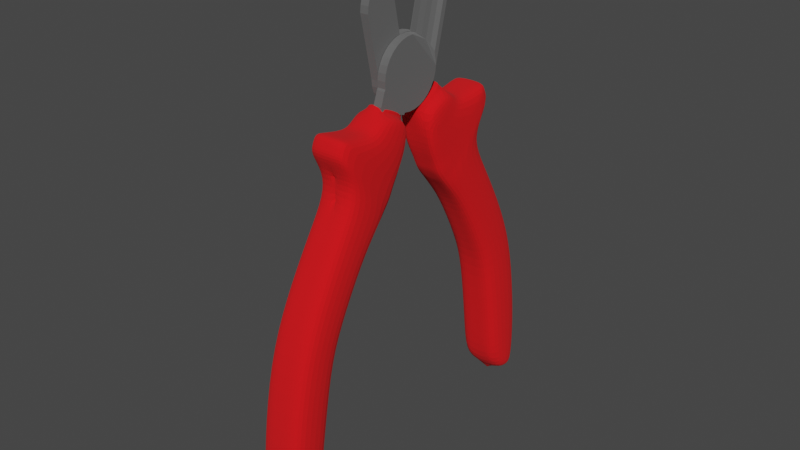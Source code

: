 # Source: Pliers.blend  (saved by Blender 2.91.10; exported with 4.5.12 LTS)
import bpy
from mathutils import Matrix  # noqa: F401  (used for matrix-valued properties, if any)

bpy.ops.wm.read_factory_settings(use_empty=True)
scene = bpy.context.scene
scene.name = 'Scene'

# ---- collections
col_left_body = bpy.data.collections.new('Left Body'); scene.collection.children.link(col_left_body)
col_rightbody = bpy.data.collections.new('RightBody'); scene.collection.children.link(col_rightbody)

# ---- materials (node trees are filled in below, after node groups)
mat_material_004 = bpy.data.materials.new('Material.004')
mat_material_004.use_transparent_shadow = False
mat_klinge = bpy.data.materials.new('Klinge')
mat_klinge.use_transparent_shadow = False
mat_material_002 = bpy.data.materials.new('Material.002')
mat_material_002.use_transparent_shadow = False

# ---- material node trees
mat_material_004.use_nodes = True; mat_material_004.node_tree.nodes.clear()
_N = mat_material_004.node_tree.nodes; _L = mat_material_004.node_tree.links
n0 = _N.new('ShaderNodeBsdfPrincipled'); n0.name = 'Principled BSDF'; n0.location = (10, 300)
n0.distribution = 'GGX'
n0.subsurface_method = 'BURLEY'
n0.inputs[0].default_value = (0.8, 0.0, 0.003189, 1.0)
n0.inputs[2].default_value = 0.9752
n0.inputs[3].default_value = 1.45
n0.inputs[27].default_value = (0.0, 0.0, 0.0, 1.0)
n0.inputs[28].default_value = 1.0
n1 = _N.new('ShaderNodeOutputMaterial'); n1.name = 'Material Output'; n1.location = (300, 300)
_L.new(n0.outputs[0], n1.inputs[0])
n1.is_active_output = True
mat_klinge.use_nodes = True; mat_klinge.node_tree.nodes.clear()
_N = mat_klinge.node_tree.nodes; _L = mat_klinge.node_tree.links
n0 = _N.new('ShaderNodeBsdfPrincipled'); n0.name = 'Principled BSDF'; n0.location = (10, 300)
n0.distribution = 'GGX'
n0.subsurface_method = 'BURLEY'
n0.inputs[0].default_value = (0.3185, 0.3185, 0.3185, 1.0)
n0.inputs[1].default_value = 1.0
n0.inputs[2].default_value = 0.8738
n0.inputs[3].default_value = 1.45
n0.inputs[27].default_value = (0.0, 0.0, 0.0, 1.0)
n0.inputs[28].default_value = 1.0
n1 = _N.new('ShaderNodeOutputMaterial'); n1.name = 'Material Output'; n1.location = (300, 300)
_L.new(n0.outputs[0], n1.inputs[0])
n1.is_active_output = True
mat_material_002.use_nodes = True; mat_material_002.node_tree.nodes.clear()
_N = mat_material_002.node_tree.nodes; _L = mat_material_002.node_tree.links
n0 = _N.new('ShaderNodeBsdfPrincipled'); n0.name = 'Principled BSDF'; n0.location = (10, 300)
n0.distribution = 'GGX'
n0.subsurface_method = 'BURLEY'
n0.inputs[0].default_value = (0.8, 0.0, 0.003189, 1.0)
n0.inputs[2].default_value = 0.9752
n0.inputs[3].default_value = 1.45
n0.inputs[27].default_value = (0.0, 0.0, 0.0, 1.0)
n0.inputs[28].default_value = 1.0
n1 = _N.new('ShaderNodeOutputMaterial'); n1.name = 'Material Output'; n1.location = (300, 300)
_L.new(n0.outputs[0], n1.inputs[0])
n1.is_active_output = True

# ---- world
world_world = bpy.data.worlds.new('World'); scene.world = world_world
world_world.use_nodes = True; world_world.node_tree.nodes.clear()
_N = world_world.node_tree.nodes; _L = world_world.node_tree.links
n0 = _N.new('ShaderNodeOutputWorld'); n0.name = 'World Output'; n0.location = (300, 300)
n1 = _N.new('ShaderNodeBackground'); n1.name = 'Background'; n1.location = (10, 300)
n1.inputs[0].default_value = (0.05088, 0.05088, 0.05088, 1.0)
_L.new(n1.outputs[0], n0.inputs[0])
n0.is_active_output = True
world_world.color = (0.05088, 0.05088, 0.05088)
world_world.use_sun_shadow = False
world_world.sun_shadow_jitter_overblur = 0.0

# ---- meshes
me_plane_010 = bpy.data.meshes.new('Plane.010')
me_plane_010.from_pydata([(-0.1706, -0.01538, 0.001829), (-0.1324, 0.04157, 0.002335), (0.000431, 0.01219, -0.0009594), (-0.2026, -0.03885, 0.001829), (-0.005064, -0.134, 0.001829), (-0.2968, -0.04132, 0.001829), (-0.02568, -0.2204, 0.001829), (-0.3315, -0.04393, 0.001829), (-0.03046, -0.2511, 0.001829), (-0.3414, -0.1088, 0.001829), (-0.05267, -0.304, 0.001829), (-0.2708, -0.1757, 0.001829), (-0.06433, -0.3249, 0.001829), (-0.2483, -0.2553, 0.001829), (-0.08707, -0.3678, 0.001829), (-0.2938, -0.3832, 0.001829), (-0.1382, -0.4748, 0.001829), (-0.3585, -0.6027, 0.001829), (-0.197, -0.6961, 0.001829), (-0.389, -0.8183, 0.001829), (-0.2163, -0.8296, 0.001829), (-0.3647, -1.117, 0.001829), (-0.192, -1.128, 0.001829), (-0.3278, -1.286, 0.001829), (-0.1798, -1.283, 0.001829), (-0.2905, -1.368, 0.001829), (-0.2322, -1.368, 0.001829), (-0.2322, -1.368, 0.001829), (-0.1534, -0.03293, 0.07845), (-0.002359, -0.07053, 0.07366), (-0.116, 0.01872, 0.07689), (-0.002183, 0.007866, 0.07317), (-0.1853, -0.05639, 0.07966), (-0.002515, -0.1335, 0.07406), (-0.2795, -0.05887, 0.08281), (-0.03092, -0.2076, 0.07547), (-0.3133, -0.05144, 0.08389), (-0.03715, -0.239, 0.07588), (-0.3176, -0.1106, 0.08441), (-0.05788, -0.2876, 0.07687), (-0.2524, -0.1754, 0.08264), (-0.07174, -0.3128, 0.07749), (-0.2307, -0.255, 0.08241), (-0.09303, -0.3542, 0.07846), (-0.2696, -0.383, 0.08451), (-0.1462, -0.449, 0.08082), (-0.3344, -0.6032, 0.08804), (-0.2173, -0.6781, 0.08462), (-0.3655, -0.8166, 0.09042), (-0.2346, -0.8224, 0.08609), (-0.3412, -1.111, 0.09145), (-0.2116, -1.113, 0.08715), (-0.3058, -1.284, 0.09135), (-0.1945, -1.28, 0.08762), (-0.2783, -1.346, 0.09082), (-0.2286, -1.344, 0.08823), (-0.04156, -0.2775, 0.001829), (-0.3365, -0.07637, 0.001829), (-0.04397, -0.2691, 0.07629), (-0.3183, -0.08388, 0.08426), (-0.3302, -0.04369, 0.04605), (-0.3265, -1.286, 0.05369), (-0.3634, -1.117, 0.05387), (-0.1694, -0.01514, 0.04052), (-0.132, 0.03651, 0.03895), (-0.02918, -0.2509, 0.03733), (-0.1908, -1.128, 0.04819), (-0.1785, -1.283, 0.04876), (-0.2925, -0.383, 0.04692), (-0.2471, -0.255, 0.04461), (-0.2892, -1.368, 0.05297), (-0.003457, 0.007626, 0.03486), (-0.0858, -0.3675, 0.03994), (-0.137, -0.4746, 0.04232), (-0.3572, -0.6025, 0.05044), (-0.2013, -0.03861, 0.04173), (-0.1957, -0.6959, 0.04565), (-0.0514, -0.3037, 0.0384), (-0.003789, -0.1337, 0.03575), (-0.3402, -0.1086, 0.04679), (-0.3877, -0.8181, 0.05281), (-0.2955, -0.04108, 0.04488), (-0.2151, -0.8293, 0.04713), (-0.06305, -0.3246, 0.03892), (-0.0244, -0.2202, 0.03698), (-0.2695, -0.1755, 0.04486), (-0.3352, -0.07613, 0.04642), (-0.04029, -0.2773, 0.03787), (-0.2708, -0.1757, 0.001829), (-0.2483, -0.2553, 0.001829), (-0.1291, 0.04809, 0.002209), (0.002068, 0.01921, 0.000193), (-0.1305, 0.04279, 0.03998), (-0.003457, 0.007626, 0.03486), (-0.1266, 0.05315, 0.002098), (0.003181, 0.02398, 0.000976), (-0.1292, 0.0483, 0.04089), (-0.0007073, 0.01942, 0.03679)], [(26, 27)], [(28, 29, 31, 30), (29, 28, 32, 33), (33, 32, 34, 35), (35, 34, 36, 37), (58, 59, 38, 39), (39, 38, 40, 41), (41, 40, 42, 43), (43, 42, 44, 45), (45, 44, 46, 47), (47, 46, 48, 49), (49, 48, 50, 51), (51, 50, 52, 53), (53, 52, 54, 55), (62, 61, 52, 50), (64, 63, 28, 30), (67, 66, 51, 53), (69, 68, 44, 42), (25, 26, 55, 54, 70), (73, 72, 43, 45), (61, 70, 54, 52), (71, 64, 30, 31), (26, 24, 67, 53, 55), (68, 74, 46, 44), (63, 75, 32, 28), (76, 73, 45, 47), (87, 65, 37, 58), (86, 79, 38, 59), (74, 80, 48, 46), (75, 81, 34, 32), (82, 76, 47, 49), (83, 77, 39, 41), (84, 78, 33, 35), (79, 85, 40, 38), (80, 62, 50, 48), (81, 60, 36, 34), (66, 82, 49, 51), (85, 69, 42, 40), (65, 84, 35, 37), (72, 83, 41, 43), (60, 86, 59, 36), (77, 87, 58, 39), (37, 36, 59, 58), (10, 56, 87, 77), (7, 57, 86, 60), (14, 12, 83, 72), (8, 6, 84, 65), (11, 13, 69, 85), (22, 20, 82, 66), (5, 7, 60, 81), (19, 21, 62, 80), (9, 11, 85, 79), (6, 4, 78, 84), (12, 10, 77, 83), (20, 18, 76, 82), (3, 5, 81, 75), (17, 19, 80, 74), (57, 9, 79, 86), (56, 8, 65, 87), (18, 16, 73, 76), (0, 3, 75, 63), (15, 17, 74, 68), (1, 64, 92, 90), (23, 25, 70, 61), (16, 14, 72, 73), (13, 15, 68, 69), (24, 22, 66, 67), (1, 0, 63, 64), (21, 23, 61, 62), (13, 11, 88, 89), (29, 33, 78, 71, 31), (78, 4, 2, 71), (90, 92, 96, 94), (64, 71, 93, 92), (2, 1, 90, 91), (71, 2, 91, 93), (93, 91, 95, 97), (91, 90, 94, 95), (95, 94, 96, 92, 93, 97)])
_uv = me_plane_010.uv_layers.new(name='UVMap')
_uv.uv.foreach_set('vector', [0.0, 0.0, 1.0, 0.0, 1.0, 1.0, 0.0, 1.0, 1.0, 0.0, 0.0, 0.0, 0.0, 0.0, 1.0, 0.0, 1.0, 0.0, 0.0, 0.0, 0.0, 0.0, 1.0, 0.0, 1.0, 0.0, 0.0, 0.0, 0.0, 0.0, 1.0, 0.0, 1.0, 0.0, 0.0, 0.0, 0.0, 0.0, 1.0, 0.0, 1.0, 0.0, 0.0, 0.0, 0.0, 0.0, 1.0, 0.0, 1.0, 0.0, 0.0, 0.0, 0.0, 0.0, 1.0, 0.0, 1.0, 0.0, 0.0, 0.0, 0.0, 0.0, 1.0, 0.0, 1.0, 0.0, 0.0, 0.0, 0.0, 0.0, 1.0, 0.0, 1.0, 0.0, 0.0, 0.0, 0.0, 0.0, 1.0, 0.0, 1.0, 0.0, 0.0, 0.0, 0.0, 0.0, 1.0, 0.0, 1.0, 0.0, 0.0, 0.0, 0.0, 0.0, 1.0, 0.0, 1.0, 0.0, 0.0, 0.0, 0.0, 0.0, 1.0, 0.0, 0.0, 0.0, 0.0, 0.0, 0.0, 0.0, 0.0, 0.0, 0.0, 1.0, 0.0, 0.0, 0.0, 0.0, 0.0, 1.0, 1.0, 0.0, 1.0, 0.0, 1.0, 0.0, 1.0, 0.0, 0.0, 0.0, 0.0, 0.0, 0.0, 0.0, 0.0, 0.0, 0.0, 0.0, 1.0, 0.0, 1.0, 0.0, 0.0, 0.0, 0.0, 0.0, 1.0, 0.0, 1.0, 0.0, 1.0, 0.0, 1.0, 0.0, 0.0, 0.0, 0.0, 0.0, 0.0, 0.0, 0.0, 0.0, 1.0, 1.0, 0.0, 1.0, 0.0, 1.0, 1.0, 1.0, 1.0, 0.0, 1.0, 0.0, 1.0, 0.0, 1.0, 0.0, 1.0, 0.0, 0.0, 0.0, 0.0, 0.0, 0.0, 0.0, 0.0, 0.0, 0.0, 0.0, 0.0, 0.0, 0.0, 0.0, 0.0, 0.0, 1.0, 0.0, 1.0, 0.0, 1.0, 0.0, 1.0, 0.0, 1.0, 0.0, 1.0, 0.0, 1.0, 0.0, 1.0, 0.0, 0.0, 0.0, 0.0, 0.0, 0.0, 0.0, 0.0, 0.0, 0.0, 0.0, 0.0, 0.0, 0.0, 0.0, 0.0, 0.0, 0.0, 0.0, 0.0, 0.0, 0.0, 0.0, 0.0, 0.0, 1.0, 0.0, 1.0, 0.0, 1.0, 0.0, 1.0, 0.0, 1.0, 0.0, 1.0, 0.0, 1.0, 0.0, 1.0, 0.0, 1.0, 0.0, 1.0, 0.0, 1.0, 0.0, 1.0, 0.0, 0.0, 0.0, 0.0, 0.0, 0.0, 0.0, 0.0, 0.0, 0.0, 0.0, 0.0, 0.0, 0.0, 0.0, 0.0, 0.0, 0.0, 0.0, 0.0, 0.0, 0.0, 0.0, 0.0, 0.0, 1.0, 0.0, 1.0, 0.0, 1.0, 0.0, 1.0, 0.0, 0.0, 0.0, 0.0, 0.0, 0.0, 0.0, 0.0, 0.0, 1.0, 0.0, 1.0, 0.0, 1.0, 0.0, 1.0, 0.0, 1.0, 0.0, 1.0, 0.0, 1.0, 0.0, 1.0, 0.0, 0.0, 0.0, 0.0, 0.0, 0.0, 0.0, 0.0, 0.0, 1.0, 0.0, 1.0, 0.0, 1.0, 0.0, 1.0, 0.0, 1.0, 0.0, 0.0, 0.0, 0.0, 0.0, 1.0, 0.0, 1.0, 0.0, 1.0, 0.0, 1.0, 0.0, 1.0, 0.0, 0.0, 0.0, 0.0, 0.0, 0.0, 0.0, 0.0, 0.0, 1.0, 0.0, 1.0, 0.0, 1.0, 0.0, 1.0, 0.0, 1.0, 0.0, 1.0, 0.0, 1.0, 0.0, 1.0, 0.0, 0.0, 0.0, 0.0, 0.0, 0.0, 0.0, 0.0, 0.0, 1.0, 0.0, 1.0, 0.0, 1.0, 0.0, 1.0, 0.0, 0.0, 0.0, 0.0, 0.0, 0.0, 0.0, 0.0, 0.0, 0.0, 0.0, 0.0, 0.0, 0.0, 0.0, 0.0, 0.0, 0.0, 0.0, 0.0, 0.0, 0.0, 0.0, 0.0, 0.0, 1.0, 0.0, 1.0, 0.0, 1.0, 0.0, 1.0, 0.0, 1.0, 0.0, 1.0, 0.0, 1.0, 0.0, 1.0, 0.0, 1.0, 0.0, 1.0, 0.0, 1.0, 0.0, 1.0, 0.0, 0.0, 0.0, 0.0, 0.0, 0.0, 0.0, 0.0, 0.0, 0.0, 0.0, 0.0, 0.0, 0.0, 0.0, 0.0, 0.0, 0.0, 0.0, 0.0, 0.0, 0.0, 0.0, 0.0, 0.0, 1.0, 0.0, 1.0, 0.0, 1.0, 0.0, 1.0, 0.0, 1.0, 0.0, 1.0, 0.0, 1.0, 0.0, 1.0, 0.0, 0.0, 0.0, 0.0, 0.0, 0.0, 0.0, 0.0, 0.0, 0.0, 0.0, 0.0, 0.0, 0.0, 0.0, 0.0, 0.0, 0.0, 1.0, 0.0, 1.0, 0.0, 1.0, 0.0, 1.0, 0.0, 0.0, 0.0, 0.0, 0.0, 0.0, 0.0, 0.0, 1.0, 0.0, 1.0, 0.0, 1.0, 0.0, 1.0, 0.0, 0.0, 0.0, 0.0, 0.0, 0.0, 0.0, 0.0, 0.0, 1.0, 0.0, 1.0, 0.0, 1.0, 0.0, 1.0, 0.0, 0.0, 1.0, 0.0, 0.0, 0.0, 0.0, 0.0, 1.0, 0.0, 0.0, 0.0, 0.0, 0.0, 0.0, 0.0, 0.0, 0.0, 0.0, 0.0, 0.0, 0.0, 0.0, 0.0, 0.0, 1.0, 0.0, 1.0, 0.0, 1.0, 0.0, 1.0, 1.0, 1.0, 1.0, 1.0, 0.0, 1.0, 0.0, 1.0, 1.0, 1.0, 1.0, 0.0, 1.0, 0.0, 1.0, 0.0, 1.0, 0.0, 1.0, 0.0, 1.0, 1.0, 1.0, 1.0, 1.0, 0.0, 1.0, 0.0, 0.0, 0.0, 0.0, 0.0, 0.0, 0.0, 0.0, 1.0, 1.0, 1.0, 1.0, 1.0, 1.0, 1.0, 1.0, 1.0, 1.0, 1.0, 1.0, 1.0, 1.0, 1.0, 1.0, 0.0, 0.0, 0.0, 0.0, 0.0, 0.0, 0.0, 0.0, 1.0, 1.0, 0.0, 1.0, 0.0, 1.0, 0.0, 1.0, 1.0, 1.0, 1.0, 1.0])
me_plane_010.materials.append(mat_material_004)
me_plane_010.use_remesh_fix_poles = True
me_plane_010.use_remesh_preserve_attributes = False
me_plane_010.use_mirror_vertex_groups = False
me_plane_010.update()
me_cylinder_001 = bpy.data.meshes.new('Cylinder.001')
me_cylinder_001.from_pydata([(0.05753, 1.039, -0.9014), (0.05753, 1.039, -0.02769), (0.2526, 1.019, -0.9014), (0.2526, 1.019, -0.02769), (0.4402, 0.9624, -0.9014), (0.4402, 0.9624, -0.02769), (0.6131, 0.87, -0.9014), (0.6131, 0.87, -0.02769), (0.7646, 0.7457, -0.9014), (0.7646, 0.7457, -0.02769), (0.889, 0.5941, -0.9014), (0.889, 0.5941, -0.02769), (0.9814, 0.4213, -0.9014), (0.9814, 0.4213, -0.02769), (1.038, 0.2337, -0.9014), (1.038, 0.2337, -0.02769), (1.058, 0.03857, -0.07624), (1.058, 0.03857, -0.02769), (1.038, -0.1565, -0.1729), (1.038, -0.1565, -0.02769), (0.9814, -0.3441, -0.3358), (0.9814, -0.3441, -0.02769), (0.889, -0.517, -0.4446), (0.889, -0.517, -0.02769), (0.7646, -0.6685, -0.6301), (0.7646, -0.6685, -0.02769), (0.6131, -0.7929, -0.9014), (0.6131, -0.7929, -0.02769), (0.4402, -0.8853, -0.9014), (0.4402, -0.8853, -0.02769), (0.2526, -0.9422, -0.9014), (0.2526, -0.9422, -0.02769), (0.05753, -0.9614, -0.9014), (0.05753, -0.9614, -0.02769), (-0.1376, -0.9422, -0.9014), (-0.1376, -0.9422, -0.02769), (-0.3252, -0.8853, -0.9014), (-0.3252, -0.8853, -0.02769), (-0.498, -0.7929, -0.9014), (-0.498, -0.7929, -0.02769), (-0.6496, -0.6685, -0.9014), (-0.6496, -0.6685, -0.02769), (-0.7739, -0.517, -0.9014), (-0.7739, -0.517, -0.02769), (-0.8663, -0.3441, -0.9014), (-0.8663, -0.3441, -0.02769), (-0.9233, -0.1565, -0.9014), (-0.9233, -0.1565, -0.02769), (-0.9425, 0.03857, -0.9014), (-0.9425, 0.03857, -0.02769), (-0.9233, 0.2337, -0.9014), (-0.9233, 0.2337, -0.02769), (-0.8663, 0.4213, -0.9014), (-0.8663, 0.4213, -0.02769), (-0.7739, 0.5941, -0.9014), (-0.7739, 0.5941, -0.02769), (-0.6496, 0.7457, -0.9014), (-0.6496, 0.7457, -0.02769), (-0.498, 0.87, -0.9014), (-0.498, 0.87, -0.02769), (-0.3251, 0.9625, -0.9014), (-0.3251, 0.9625, -0.02769), (-0.1376, 1.019, -0.9014), (-0.1376, 1.019, -0.02769), (-0.7739, 0.5941, -0.02769), (-0.7739, 0.5941, -0.9014), (-0.6496, 0.7457, -0.9014), (-0.6496, 0.7457, -0.02769), (-0.498, 0.87, -0.9014), (-0.498, 0.87, -0.02769), (-0.3251, 0.9625, -0.9014), (-0.3251, 0.9625, -0.02769), (-0.7739, 0.5941, -0.02769), (-0.7739, 0.5941, -0.9014), (-0.6496, 0.7457, -0.9014), (-0.6496, 0.7457, -0.02769), (-0.498, 0.87, -0.9014), (-0.498, 0.87, -0.02769), (-0.3251, 0.9625, -0.9014), (-0.3251, 0.9625, -0.02769), (-1.003, 0.06142, -0.02769), (-1.003, 0.06142, -0.9014), (-0.9834, 0.2565, -0.9014), (-0.9834, 0.2565, -0.02769), (-0.9265, 0.4441, -0.9014), (-0.9265, 0.4441, -0.02769), (-0.834, 0.617, -0.9014), (-0.834, 0.617, -0.02769), (-0.834, 0.617, -0.02769), (-0.834, 0.617, -0.9014), (-0.7097, 0.7685, -0.9014), (-0.7097, 0.7685, -0.02769), (-0.5581, 0.8929, -0.9014), (-0.5581, 0.8929, -0.02769), (-0.3853, 0.9853, -0.9014), (-0.3853, 0.9853, -0.02769), (-1.102, 0.8025, -0.02769), (-1.102, 0.8025, -0.9014), (-0.9502, 0.9269, -0.9014), (-0.9502, 0.9269, -0.02769), (-0.7773, 1.019, -0.9014), (-0.7773, 1.019, -0.02769), (-1.365, 0.2932, -0.02769), (-1.365, 0.2932, -0.9014), (-1.308, 0.4808, -0.9014), (-1.308, 0.4808, -0.02769), (-1.215, 0.6537, -0.9014), (-1.215, 0.6537, -0.02769), (-1.215, 0.6537, -0.02769), (-1.215, 0.6537, -0.9014), (-1.091, 0.8052, -0.9014), (-1.091, 0.8052, -0.02769), (0.2526, 1.019, -0.02769), (0.05753, 1.039, -0.02769), (0.4402, 0.9624, -0.02769), (0.6131, 0.87, -0.02769), (0.7646, 0.7457, -0.02769), (0.889, 0.5941, -0.02769), (0.9814, 0.4213, -0.02769), (1.038, 0.2337, -0.02769), (1.058, 0.03857, -0.02769), (1.038, -0.1565, -0.02769), (0.9814, -0.3441, -0.02769), (0.889, -0.517, -0.02769), (0.7646, -0.6685, -0.02769), (0.6131, -0.7929, -0.02769), (0.4402, -0.8853, -0.02769), (0.2526, -0.9422, -0.02769), (0.05753, -0.9614, -0.02769), (-0.1376, -0.9422, -0.02769), (-0.3252, -0.8853, -0.02769), (-0.498, -0.7929, -0.02769), (-0.6496, -0.6685, -0.02769), (-0.7739, -0.517, -0.02769), (-0.8663, -0.3441, -0.02769), (-0.9233, -0.1565, -0.02769), (-0.9425, 0.03857, -0.02769), (-0.9233, 0.2337, -0.02769), (-0.8663, 0.4213, -0.02769), (-0.7739, 0.5941, -0.02769), (-0.6496, 0.7457, -0.02769), (-0.498, 0.87, -0.02769), (-0.3251, 0.9625, -0.02769), (-0.1376, 1.019, -0.02769), (2.844, 0.03331, -0.02769), (2.844, 0.03331, -0.07624), (2.825, -0.1618, -0.1729), (2.825, -0.1618, -0.02769), (2.768, -0.3494, -0.3358), (2.768, -0.3494, -0.02769), (2.675, -0.5223, -0.4446), (2.675, -0.5223, -0.02769), (2.551, -0.6738, -0.6301), (2.551, -0.6738, -0.02769), (2.399, -0.7982, -0.9014), (2.399, -0.7982, -0.02769), (2.226, -0.8906, -0.9014), (2.226, -0.8906, -0.02769), (2.039, -0.9475, -0.9014), (2.039, -0.9475, -0.02769), (1.658, -0.6712, -0.02769), (1.506, -0.7955, -0.02769), (1.146, -0.9448, -0.02769), (1.146, -0.9448, -0.9014), (1.506, -0.7955, -0.9014), (1.658, -0.6712, -0.6301), (1.875, -0.3467, -0.3358), (1.782, -0.5196, -0.4446), (1.951, 0.03594, -0.02769), (1.951, 0.03594, -0.07624), (1.782, -0.5196, -0.02769), (1.875, -0.3467, -0.02769), (1.931, -0.1591, -0.1729), (1.333, -0.8879, -0.9014), (1.931, -0.1591, -0.02769), (1.333, -0.8879, -0.02769), (1.211, -0.6699, -0.02769), (0.6992, -0.9435, -0.02769), (1.06, -0.7942, -0.9014), (1.336, -0.5183, -0.4446), (1.504, 0.03726, -0.07624), (1.428, -0.3454, -0.02769), (1.485, -0.1578, -0.1729), (0.8868, -0.8866, -0.9014), (1.06, -0.7942, -0.02769), (0.6992, -0.9435, -0.9014), (1.211, -0.6699, -0.6301), (1.428, -0.3454, -0.3358), (1.504, 0.03726, -0.02769), (1.336, -0.5183, -0.02769), (1.485, -0.1578, -0.02769), (0.8868, -0.8866, -0.02769), (1.953, -0.7968, -0.02769), (1.592, -0.9462, -0.9014), (2.104, -0.6725, -0.6301), (2.321, -0.3481, -0.3358), (2.397, 0.03463, -0.02769), (2.229, -0.5209, -0.02769), (2.378, -0.1605, -0.02769), (1.78, -0.8893, -0.02769), (2.104, -0.6725, -0.02769), (1.592, -0.9462, -0.02769), (1.953, -0.7968, -0.9014), (2.229, -0.5209, -0.4446), (2.397, 0.03463, -0.07624), (2.321, -0.3481, -0.02769), (2.378, -0.1605, -0.1729), (1.78, -0.8893, -0.9014), (0.9879, -0.6692, -0.02769), (0.4759, -0.9429, -0.02769), (0.8364, -0.7936, -0.9014), (1.112, -0.5177, -0.4446), (1.281, 0.03791, -0.07624), (1.205, -0.3448, -0.02769), (1.262, -0.1572, -0.1729), (0.6635, -0.886, -0.9014), (0.8364, -0.7936, -0.02769), (0.4759, -0.9429, -0.9014), (0.9879, -0.6692, -0.6301), (1.205, -0.3448, -0.3358), (1.281, 0.03791, -0.02769), (1.112, -0.5177, -0.02769), (1.262, -0.1572, -0.02769), (0.6635, -0.886, -0.02769)], [], [(0, 1, 3, 2), (2, 3, 5, 4), (4, 5, 7, 6), (6, 7, 9, 8), (8, 9, 11, 10), (10, 11, 13, 12), (12, 13, 15, 14), (14, 15, 17, 16), (206, 204, 145, 146), (205, 197, 151, 149), (204, 196, 144, 145), (203, 195, 148, 150), (200, 192, 155, 153), (201, 193, 158, 159), (202, 194, 152, 154), (30, 31, 33, 32), (32, 33, 35, 34), (34, 35, 37, 36), (36, 37, 39, 38), (38, 39, 41, 40), (40, 41, 43, 42), (42, 43, 45, 44), (44, 45, 47, 46), (46, 47, 49, 48), (74, 73, 89, 90), (52, 50, 82, 84), (77, 79, 95, 93), (58, 56, 66, 68), (59, 61, 71, 69), (56, 54, 65, 66), (57, 55, 139, 140), (60, 61, 63, 62), (62, 63, 1, 0), (0, 2, 4, 6, 8, 10, 12, 14, 16, 18, 20, 22, 24, 26, 28, 30, 32, 34, 36, 38, 40, 42, 44, 46, 48, 50, 52, 54, 56, 58, 60, 62), (64, 67, 75, 72), (68, 66, 74, 76), (69, 71, 79, 77), (55, 57, 67, 64), (54, 55, 64, 65), (61, 60, 70, 71), (60, 58, 68, 70), (57, 59, 69, 67), (73, 72, 88, 89), (78, 76, 92, 94), (49, 51, 83, 80), (65, 64, 72, 73), (71, 70, 78, 79), (70, 68, 76, 78), (67, 69, 77, 75), (66, 65, 73, 74), (81, 80, 83, 82), (90, 89, 109, 110), (84, 82, 103, 104), (86, 84, 104, 106), (92, 90, 97, 98), (93, 95, 101, 99), (79, 78, 94, 95), (51, 53, 85, 83), (72, 75, 91, 88), (54, 52, 84, 86), (76, 74, 90, 92), (48, 49, 80, 81), (53, 55, 87, 85), (75, 77, 93, 91), (50, 48, 81, 82), (55, 54, 86, 87), (97, 96, 99, 98), (98, 99, 101, 100), (95, 94, 100, 101), (94, 92, 98, 100), (91, 93, 99, 96), (90, 91, 96, 97), (103, 102, 105, 104), (104, 105, 107, 106), (109, 108, 111, 110), (85, 87, 107, 105), (83, 85, 105, 102), (88, 91, 111, 108), (87, 86, 106, 107), (91, 90, 110, 111), (82, 83, 102, 103), (89, 88, 108, 109), (112, 113, 143, 142, 141, 140, 139, 138, 137, 136, 135, 134, 133, 132, 131, 130, 129, 128, 127, 126, 125, 124, 123, 122, 121, 120, 119, 118, 117, 116, 115, 114), (13, 11, 117, 118), (31, 29, 126, 127), (49, 47, 135, 136), (5, 3, 112, 114), (23, 21, 122, 123), (41, 39, 131, 132), (59, 57, 140, 141), (15, 13, 118, 119), (33, 31, 127, 128), (51, 49, 136, 137), (7, 5, 114, 115), (25, 23, 123, 124), (43, 41, 132, 133), (61, 59, 141, 142), (17, 15, 119, 120), (35, 33, 128, 129), (53, 51, 137, 138), (9, 7, 115, 116), (27, 25, 124, 125), (45, 43, 133, 134), (63, 61, 142, 143), (19, 17, 120, 121), (37, 35, 129, 130), (55, 53, 138, 139), (11, 9, 116, 117), (29, 27, 125, 126), (47, 45, 134, 135), (3, 1, 113, 112), (1, 63, 143, 113), (21, 19, 121, 122), (39, 37, 130, 131), (145, 144, 147, 146), (146, 147, 149, 148), (148, 149, 151, 150), (150, 151, 153, 152), (152, 153, 155, 154), (154, 155, 157, 156), (156, 157, 159, 158), (207, 202, 154, 156), (196, 198, 147, 144), (192, 199, 157, 155), (194, 203, 150, 152), (197, 200, 153, 151), (195, 206, 146, 148), (193, 207, 156, 158), (198, 205, 149, 147), (199, 201, 159, 157), (191, 177, 162, 175), (190, 181, 171, 174), (185, 183, 173, 163), (187, 182, 172, 166), (189, 176, 160, 170), (186, 179, 167, 165), (184, 191, 175, 161), (188, 190, 174, 168), (183, 178, 164, 173), (178, 186, 165, 164), (177, 185, 163, 162), (176, 184, 161, 160), (179, 187, 166, 167), (180, 188, 168, 169), (181, 189, 170, 171), (182, 180, 169, 172), (214, 212, 180, 182), (213, 221, 189, 181), (212, 220, 188, 180), (211, 219, 187, 179), (208, 216, 184, 176), (209, 217, 185, 177), (210, 218, 186, 178), (215, 210, 178, 183), (220, 222, 190, 188), (216, 223, 191, 184), (218, 211, 179, 186), (221, 208, 176, 189), (219, 214, 182, 187), (217, 215, 183, 185), (222, 213, 181, 190), (223, 209, 177, 191), (175, 162, 201, 199), (174, 171, 205, 198), (163, 173, 207, 193), (166, 172, 206, 195), (170, 160, 200, 197), (165, 167, 203, 194), (161, 175, 199, 192), (168, 174, 198, 196), (173, 164, 202, 207), (164, 165, 194, 202), (162, 163, 193, 201), (160, 161, 192, 200), (167, 166, 195, 203), (169, 168, 196, 204), (171, 170, 197, 205), (172, 169, 204, 206), (29, 31, 209, 223), (19, 21, 213, 222), (30, 28, 215, 217), (20, 18, 214, 219), (23, 25, 208, 221), (24, 22, 211, 218), (27, 29, 223, 216), (17, 19, 222, 220), (28, 26, 210, 215), (26, 24, 218, 210), (31, 30, 217, 209), (25, 27, 216, 208), (22, 20, 219, 211), (16, 17, 220, 212), (21, 23, 221, 213), (18, 16, 212, 214)])
_uv = me_cylinder_001.uv_layers.new(name='UVMap')
_uv.uv.foreach_set('vector', [1.0, 0.5, 1.0, 1.0, 0.9688, 1.0, 0.9688, 0.5, 0.9688, 0.5, 0.9688, 1.0, 0.9375, 1.0, 0.9375, 0.5, 0.9375, 0.5, 0.9375, 1.0, 0.9062, 1.0, 0.9062, 0.5, 0.9062, 0.5, 0.9062, 1.0, 0.875, 1.0, 0.875, 0.5, 0.875, 0.5, 0.875, 1.0, 0.8438, 1.0, 0.8438, 0.5, 0.8438, 0.5, 0.8438, 1.0, 0.8125, 1.0, 0.8125, 0.5, 0.8125, 0.5, 0.8125, 1.0, 0.7812, 1.0, 0.7812, 0.5, 0.7812, 0.5, 0.7812, 1.0, 0.75, 1.0, 0.75, 0.5, 0.9854, 0.2032, 0.99, 0.25, 0.99, 0.25, 0.9854, 0.2032, 0.6875, 1.0, 0.6562, 1.0, 0.6562, 1.0, 0.6875, 1.0, 0.75, 0.5, 0.75, 1.0, 0.75, 1.0, 0.75, 0.5, 0.9496, 0.1167, 0.9717, 0.1582, 0.9717, 0.1582, 0.9496, 0.1167, 0.625, 1.0, 0.5938, 1.0, 0.5938, 1.0, 0.625, 1.0, 0.5312, 1.0, 0.5312, 0.5, 0.5312, 0.5, 0.5312, 1.0, 0.8833, 0.05045, 0.9197, 0.08029, 0.9197, 0.08029, 0.8833, 0.05045, 0.5312, 0.5, 0.5312, 1.0, 0.5, 1.0, 0.5, 0.5, 0.5, 0.5, 0.5, 1.0, 0.4688, 1.0, 0.4688, 0.5, 0.4688, 0.5, 0.4688, 1.0, 0.4375, 1.0, 0.4375, 0.5, 0.4375, 0.5, 0.4375, 1.0, 0.4062, 1.0, 0.4062, 0.5, 0.4062, 0.5, 0.4062, 1.0, 0.375, 1.0, 0.375, 0.5, 0.375, 0.5, 0.375, 1.0, 0.3438, 1.0, 0.3438, 0.5, 0.3438, 0.5, 0.3438, 1.0, 0.3125, 1.0, 0.3125, 0.5, 0.3125, 0.5, 0.3125, 1.0, 0.2812, 1.0, 0.2812, 0.5, 0.2812, 0.5, 0.2812, 1.0, 0.25, 1.0, 0.25, 0.5, 0.125, 0.5, 0.1562, 0.5, 0.1562, 0.5, 0.125, 0.5, 0.5283, 0.3418, 0.5146, 0.2968, 0.5146, 0.2968, 0.5283, 0.3418, 0.09375, 1.0, 0.0625, 1.0, 0.0625, 1.0, 0.09375, 1.0, 0.6167, 0.4496, 0.5803, 0.4197, 0.5803, 0.4197, 0.6167, 0.4496, 0.1167, 0.4496, 0.1582, 0.4717, 0.1582, 0.4717, 0.1167, 0.4496, 0.5803, 0.4197, 0.5504, 0.3833, 0.5504, 0.3833, 0.5803, 0.4197, 0.08029, 0.4197, 0.05045, 0.3833, 0.05045, 0.3833, 0.08029, 0.4197, 0.0625, 0.5, 0.0625, 1.0, 0.03125, 1.0, 0.03125, 0.5, 0.03125, 0.5, 0.03125, 1.0, 0.0, 1.0, 0.0, 0.5, 0.75, 0.49, 0.7968, 0.4854, 0.8418, 0.4717, 0.8833, 0.4496, 0.9197, 0.4197, 0.9496, 0.3833, 0.9717, 0.3418, 0.9854, 0.2968, 0.99, 0.25, 0.9854, 0.2032, 0.9717, 0.1582, 0.9496, 0.1167, 0.9197, 0.08029, 0.8833, 0.05045, 0.8418, 0.02827, 0.7968, 0.01461, 0.75, 0.01, 0.7032, 0.01461, 0.6582, 0.02827, 0.6167, 0.05045, 0.5803, 0.08029, 0.5504, 0.1167, 0.5283, 0.1582, 0.5146, 0.2032, 0.51, 0.25, 0.5146, 0.2968, 0.5283, 0.3418, 0.5504, 0.3833, 0.5803, 0.4197, 0.6167, 0.4496, 0.6582, 0.4717, 0.7032, 0.4854, 0.1562, 1.0, 0.125, 1.0, 0.125, 1.0, 0.1562, 1.0, 0.09375, 0.5, 0.125, 0.5, 0.125, 0.5, 0.09375, 0.5, 0.09375, 1.0, 0.0625, 1.0, 0.0625, 1.0, 0.09375, 1.0, 0.05045, 0.3833, 0.08029, 0.4197, 0.08029, 0.4197, 0.05045, 0.3833, 0.1562, 0.5, 0.1562, 1.0, 0.1562, 1.0, 0.1562, 0.5, 0.0625, 1.0, 0.0625, 0.5, 0.0625, 0.5, 0.0625, 1.0, 0.6582, 0.4717, 0.6167, 0.4496, 0.6167, 0.4496, 0.6582, 0.4717, 0.08029, 0.4197, 0.1167, 0.4496, 0.1167, 0.4496, 0.08029, 0.4197, 0.1562, 0.5, 0.1562, 1.0, 0.1562, 1.0, 0.1562, 0.5, 0.0625, 0.5, 0.09375, 0.5, 0.09375, 0.5, 0.0625, 0.5, 0.01, 0.25, 0.01461, 0.2968, 0.01461, 0.2968, 0.01, 0.25, 0.1562, 0.5, 0.1562, 1.0, 0.1562, 1.0, 0.1562, 0.5, 0.0625, 1.0, 0.0625, 0.5, 0.0625, 0.5, 0.0625, 1.0, 0.0625, 0.5, 0.09375, 0.5, 0.09375, 0.5, 0.0625, 0.5, 0.125, 1.0, 0.09375, 1.0, 0.09375, 1.0, 0.125, 1.0, 0.125, 0.5, 0.1562, 0.5, 0.1562, 0.5, 0.125, 0.5, 0.25, 0.5, 0.25, 1.0, 0.2188, 1.0, 0.2188, 0.5, 0.125, 0.5, 0.1562, 0.5, 0.1562, 0.5, 0.125, 0.5, 0.5283, 0.3418, 0.5146, 0.2968, 0.5146, 0.2968, 0.5283, 0.3418, 0.5504, 0.3833, 0.5283, 0.3418, 0.5283, 0.3418, 0.5504, 0.3833, 0.09375, 0.5, 0.125, 0.5, 0.125, 0.5, 0.09375, 0.5, 0.09375, 1.0, 0.0625, 1.0, 0.0625, 1.0, 0.09375, 1.0, 0.0625, 1.0, 0.0625, 0.5, 0.0625, 0.5, 0.0625, 1.0, 0.01461, 0.2968, 0.02827, 0.3418, 0.02827, 0.3418, 0.01461, 0.2968, 0.1562, 1.0, 0.125, 1.0, 0.125, 1.0, 0.1562, 1.0, 0.5504, 0.3833, 0.5283, 0.3418, 0.5283, 0.3418, 0.5504, 0.3833, 0.09375, 0.5, 0.125, 0.5, 0.125, 0.5, 0.09375, 0.5, 0.25, 0.5, 0.25, 1.0, 0.25, 1.0, 0.25, 0.5, 0.02827, 0.3418, 0.05045, 0.3833, 0.05045, 0.3833, 0.02827, 0.3418, 0.125, 1.0, 0.09375, 1.0, 0.09375, 1.0, 0.125, 1.0, 0.5146, 0.2968, 0.51, 0.25, 0.51, 0.25, 0.5146, 0.2968, 0.1562, 1.0, 0.1562, 0.5, 0.1562, 0.5, 0.1562, 1.0, 0.125, 0.5, 0.125, 1.0, 0.09375, 1.0, 0.09375, 0.5, 0.09375, 0.5, 0.09375, 1.0, 0.0625, 1.0, 0.0625, 0.5, 0.0625, 1.0, 0.0625, 0.5, 0.0625, 0.5, 0.0625, 1.0, 0.0625, 0.5, 0.09375, 0.5, 0.09375, 0.5, 0.0625, 0.5, 0.125, 1.0, 0.09375, 1.0, 0.09375, 1.0, 0.125, 1.0, 0.125, 0.5, 0.125, 1.0, 0.125, 1.0, 0.125, 0.5, 0.2188, 0.5, 0.2188, 1.0, 0.1875, 1.0, 0.1875, 0.5, 0.1875, 0.5, 0.1875, 1.0, 0.1562, 1.0, 0.1562, 0.5, 0.1562, 0.5, 0.1562, 1.0, 0.125, 1.0, 0.125, 0.5, 0.02827, 0.3418, 0.05045, 0.3833, 0.05045, 0.3833, 0.02827, 0.3418, 0.01461, 0.2968, 0.02827, 0.3418, 0.02827, 0.3418, 0.01461, 0.2968, 0.1562, 1.0, 0.125, 1.0, 0.125, 1.0, 0.1562, 1.0, 0.1562, 1.0, 0.1562, 0.5, 0.1562, 0.5, 0.1562, 1.0, 0.125, 1.0, 0.125, 0.5, 0.125, 0.5, 0.125, 1.0, 0.2188, 0.5, 0.2188, 1.0, 0.2188, 1.0, 0.2188, 0.5, 0.1562, 0.5, 0.1562, 1.0, 0.1562, 1.0, 0.1562, 0.5, 0.2968, 0.4854, 0.25, 0.49, 0.2032, 0.4854, 0.1582, 0.4717, 0.1167, 0.4496, 0.08029, 0.4197, 0.05045, 0.3833, 0.02827, 0.3418, 0.01461, 0.2968, 0.01, 0.25, 0.01461, 0.2032, 0.02827, 0.1582, 0.05045, 0.1167, 0.08029, 0.08029, 0.1167, 0.05045, 0.1582, 0.02827, 0.2032, 0.01461, 0.25, 0.01, 0.2968, 0.01461, 0.3418, 0.02827, 0.3833, 0.05045, 0.4197, 0.08029, 0.4496, 0.1167, 0.4717, 0.1582, 0.4854, 0.2032, 0.49, 0.25, 0.4854, 0.2968, 0.4717, 0.3418, 0.4496, 0.3833, 0.4197, 0.4197, 0.3833, 0.4496, 0.3418, 0.4717, 0.8125, 1.0, 0.8438, 1.0, 0.8438, 1.0, 0.8125, 1.0, 0.5312, 1.0, 0.5625, 1.0, 0.5625, 1.0, 0.5312, 1.0, 0.25, 1.0, 0.2812, 1.0, 0.2812, 1.0, 0.25, 1.0, 0.9375, 1.0, 0.9688, 1.0, 0.9688, 1.0, 0.9375, 1.0, 0.6562, 1.0, 0.6875, 1.0, 0.6875, 1.0, 0.6562, 1.0, 0.375, 1.0, 0.4062, 1.0, 0.4062, 1.0, 0.375, 1.0, 0.1167, 0.4496, 0.08029, 0.4197, 0.08029, 0.4197, 0.1167, 0.4496, 0.7812, 1.0, 0.8125, 1.0, 0.8125, 1.0, 0.7812, 1.0, 0.5, 1.0, 0.5312, 1.0, 0.5312, 1.0, 0.5, 1.0, 0.01461, 0.2968, 0.01, 0.25, 0.01, 0.25, 0.01461, 0.2968, 0.9062, 1.0, 0.9375, 1.0, 0.9375, 1.0, 0.9062, 1.0, 0.625, 1.0, 0.6562, 1.0, 0.6562, 1.0, 0.625, 1.0, 0.3438, 1.0, 0.375, 1.0, 0.375, 1.0, 0.3438, 1.0, 0.1582, 0.4717, 0.1167, 0.4496, 0.1167, 0.4496, 0.1582, 0.4717, 0.75, 1.0, 0.7812, 1.0, 0.7812, 1.0, 0.75, 1.0, 0.4688, 1.0, 0.5, 1.0, 0.5, 1.0, 0.4688, 1.0, 0.02827, 0.3418, 0.01461, 0.2968, 0.01461, 0.2968, 0.02827, 0.3418, 0.875, 1.0, 0.9062, 1.0, 0.9062, 1.0, 0.875, 1.0, 0.5938, 1.0, 0.625, 1.0, 0.625, 1.0, 0.5938, 1.0, 0.3125, 1.0, 0.3438, 1.0, 0.3438, 1.0, 0.3125, 1.0, 0.03125, 1.0, 0.0625, 1.0, 0.0625, 1.0, 0.03125, 1.0, 0.7188, 1.0, 0.75, 1.0, 0.75, 1.0, 0.7188, 1.0, 0.4375, 1.0, 0.4688, 1.0, 0.4688, 1.0, 0.4375, 1.0, 0.05045, 0.3833, 0.02827, 0.3418, 0.02827, 0.3418, 0.05045, 0.3833, 0.8438, 1.0, 0.875, 1.0, 0.875, 1.0, 0.8438, 1.0, 0.5625, 1.0, 0.5938, 1.0, 0.5938, 1.0, 0.5625, 1.0, 0.2812, 1.0, 0.3125, 1.0, 0.3125, 1.0, 0.2812, 1.0, 0.9688, 1.0, 1.0, 1.0, 1.0, 1.0, 0.9688, 1.0, 0.0, 1.0, 0.03125, 1.0, 0.03125, 1.0, 0.0, 1.0, 0.6875, 1.0, 0.7188, 1.0, 0.7188, 1.0, 0.6875, 1.0, 0.4062, 1.0, 0.4375, 1.0, 0.4375, 1.0, 0.4062, 1.0, 0.75, 0.5, 0.75, 1.0, 0.7188, 1.0, 0.7188, 0.5, 0.7188, 0.5, 0.7188, 1.0, 0.6875, 1.0, 0.6875, 0.5, 0.6875, 0.5, 0.6875, 1.0, 0.6562, 1.0, 0.6562, 0.5, 0.6562, 0.5, 0.6562, 1.0, 0.625, 1.0, 0.625, 0.5, 0.625, 0.5, 0.625, 1.0, 0.5938, 1.0, 0.5938, 0.5, 0.5938, 0.5, 0.5938, 1.0, 0.5625, 1.0, 0.5625, 0.5, 0.5625, 0.5, 0.5625, 1.0, 0.5312, 1.0, 0.5312, 0.5, 0.8418, 0.02827, 0.8833, 0.05045, 0.8833, 0.05045, 0.8418, 0.02827, 0.75, 1.0, 0.7188, 1.0, 0.7188, 1.0, 0.75, 1.0, 0.5938, 1.0, 0.5625, 1.0, 0.5625, 1.0, 0.5938, 1.0, 0.9197, 0.08029, 0.9496, 0.1167, 0.9496, 0.1167, 0.9197, 0.08029, 0.6562, 1.0, 0.625, 1.0, 0.625, 1.0, 0.6562, 1.0, 0.9717, 0.1582, 0.9854, 0.2032, 0.9854, 0.2032, 0.9717, 0.1582, 0.7968, 0.01461, 0.8418, 0.02827, 0.8418, 0.02827, 0.7968, 0.01461, 0.7188, 1.0, 0.6875, 1.0, 0.6875, 1.0, 0.7188, 1.0, 0.5625, 1.0, 0.5312, 1.0, 0.5312, 1.0, 0.5625, 1.0, 0.5625, 1.0, 0.5312, 1.0, 0.5312, 1.0, 0.5625, 1.0, 0.7188, 1.0, 0.6875, 1.0, 0.6875, 1.0, 0.7188, 1.0, 0.7968, 0.01461, 0.8418, 0.02827, 0.8418, 0.02827, 0.7968, 0.01461, 0.9717, 0.1582, 0.9854, 0.2032, 0.9854, 0.2032, 0.9717, 0.1582, 0.6562, 1.0, 0.625, 1.0, 0.625, 1.0, 0.6562, 1.0, 0.9197, 0.08029, 0.9496, 0.1167, 0.9496, 0.1167, 0.9197, 0.08029, 0.5937, 1.0, 0.5625, 1.0, 0.5625, 1.0, 0.5938, 1.0, 0.75, 1.0, 0.7188, 1.0, 0.7188, 1.0, 0.75, 1.0, 0.8418, 0.02827, 0.8833, 0.05045, 0.8833, 0.05045, 0.8418, 0.02827, 0.8833, 0.05045, 0.9197, 0.08029, 0.9197, 0.08029, 0.8833, 0.05045, 0.5312, 1.0, 0.5312, 0.5, 0.5312, 0.5, 0.5312, 1.0, 0.625, 1.0, 0.5937, 1.0, 0.5938, 1.0, 0.625, 1.0, 0.9496, 0.1167, 0.9717, 0.1582, 0.9717, 0.1582, 0.9496, 0.1167, 0.75, 0.5, 0.75, 1.0, 0.75, 1.0, 0.75, 0.5, 0.6875, 1.0, 0.6562, 1.0, 0.6562, 1.0, 0.6875, 1.0, 0.9854, 0.2032, 0.99, 0.25, 0.99, 0.25, 0.9854, 0.2032, 0.9854, 0.2032, 0.99, 0.25, 0.99, 0.25, 0.9854, 0.2032, 0.6875, 1.0, 0.6562, 1.0, 0.6562, 1.0, 0.6875, 1.0, 0.75, 0.5, 0.75, 1.0, 0.75, 1.0, 0.75, 0.5, 0.9496, 0.1167, 0.9717, 0.1582, 0.9717, 0.1582, 0.9496, 0.1167, 0.625, 1.0, 0.5937, 1.0, 0.5937, 1.0, 0.625, 1.0, 0.5312, 1.0, 0.5312, 0.5, 0.5312, 0.5, 0.5312, 1.0, 0.8833, 0.05045, 0.9197, 0.08029, 0.9197, 0.08029, 0.8833, 0.05045, 0.8418, 0.02827, 0.8833, 0.05045, 0.8833, 0.05045, 0.8418, 0.02827, 0.75, 1.0, 0.7188, 1.0, 0.7188, 1.0, 0.75, 1.0, 0.5937, 1.0, 0.5625, 1.0, 0.5625, 1.0, 0.5937, 1.0, 0.9197, 0.08029, 0.9496, 0.1167, 0.9496, 0.1167, 0.9197, 0.08029, 0.6562, 1.0, 0.625, 1.0, 0.625, 1.0, 0.6562, 1.0, 0.9717, 0.1582, 0.9854, 0.2032, 0.9854, 0.2032, 0.9717, 0.1582, 0.7968, 0.01461, 0.8418, 0.02827, 0.8418, 0.02827, 0.7968, 0.01461, 0.7188, 1.0, 0.6875, 1.0, 0.6875, 1.0, 0.7188, 1.0, 0.5625, 1.0, 0.5312, 1.0, 0.5312, 1.0, 0.5625, 1.0, 0.5625, 1.0, 0.5312, 1.0, 0.5312, 1.0, 0.5625, 1.0, 0.7188, 1.0, 0.6875, 1.0, 0.6875, 1.0, 0.7188, 1.0, 0.7968, 0.01461, 0.8418, 0.02827, 0.8418, 0.02827, 0.7968, 0.01461, 0.9717, 0.1582, 0.9854, 0.2032, 0.9854, 0.2032, 0.9717, 0.1582, 0.6562, 1.0, 0.625, 1.0, 0.625, 1.0, 0.6562, 1.0, 0.9197, 0.08029, 0.9496, 0.1167, 0.9496, 0.1167, 0.9197, 0.08029, 0.5938, 1.0, 0.5625, 1.0, 0.5625, 1.0, 0.5938, 1.0, 0.75, 1.0, 0.7188, 1.0, 0.7188, 1.0, 0.75, 1.0, 0.8418, 0.02827, 0.8833, 0.05045, 0.8833, 0.05045, 0.8418, 0.02827, 0.8833, 0.05045, 0.9197, 0.08029, 0.9197, 0.08029, 0.8833, 0.05045, 0.5312, 1.0, 0.5312, 0.5, 0.5312, 0.5, 0.5312, 1.0, 0.625, 1.0, 0.5938, 1.0, 0.5938, 1.0, 0.625, 1.0, 0.9496, 0.1167, 0.9717, 0.1582, 0.9717, 0.1582, 0.9496, 0.1167, 0.75, 0.5, 0.75, 1.0, 0.75, 1.0, 0.75, 0.5, 0.6875, 1.0, 0.6562, 1.0, 0.6562, 1.0, 0.6875, 1.0, 0.9854, 0.2032, 0.99, 0.25, 0.99, 0.25, 0.9854, 0.2032, 0.5625, 1.0, 0.5312, 1.0, 0.5312, 1.0, 0.5625, 1.0, 0.7188, 1.0, 0.6875, 1.0, 0.6875, 1.0, 0.7188, 1.0, 0.7968, 0.01461, 0.8418, 0.02827, 0.8418, 0.02827, 0.7968, 0.01461, 0.9717, 0.1582, 0.9854, 0.2032, 0.9854, 0.2032, 0.9717, 0.1582, 0.6562, 1.0, 0.625, 1.0, 0.625, 1.0, 0.6562, 1.0, 0.9197, 0.08029, 0.9496, 0.1167, 0.9496, 0.1167, 0.9197, 0.08029, 0.5938, 1.0, 0.5625, 1.0, 0.5625, 1.0, 0.5937, 1.0, 0.75, 1.0, 0.7188, 1.0, 0.7188, 1.0, 0.75, 1.0, 0.8418, 0.02827, 0.8833, 0.05045, 0.8833, 0.05045, 0.8418, 0.02827, 0.8833, 0.05045, 0.9197, 0.08029, 0.9197, 0.08029, 0.8833, 0.05045, 0.5312, 1.0, 0.5312, 0.5, 0.5312, 0.5, 0.5312, 1.0, 0.625, 1.0, 0.5938, 1.0, 0.5937, 1.0, 0.625, 1.0, 0.9496, 0.1167, 0.9717, 0.1582, 0.9717, 0.1582, 0.9496, 0.1167, 0.75, 0.5, 0.75, 1.0, 0.75, 1.0, 0.75, 0.5, 0.6875, 1.0, 0.6562, 1.0, 0.6562, 1.0, 0.6875, 1.0, 0.9854, 0.2032, 0.99, 0.25, 0.99, 0.25, 0.9854, 0.2032])
me_cylinder_001.materials.append(mat_klinge)
me_cylinder_001.use_remesh_fix_poles = True
me_cylinder_001.use_remesh_preserve_attributes = False
me_cylinder_001.use_mirror_vertex_groups = False
me_cylinder_001.update()
me_plane_005 = bpy.data.meshes.new('Plane.005')
me_plane_005.from_pydata([(-0.1706, -0.01538, 0.001829), (-0.1324, 0.04157, 0.002335), (0.000431, 0.01219, -0.0009594), (-0.2026, -0.03885, 0.001829), (-0.005064, -0.134, 0.001829), (-0.2968, -0.04132, 0.001829), (-0.02568, -0.2204, 0.001829), (-0.3315, -0.04393, 0.001829), (-0.03046, -0.2511, 0.001829), (-0.3414, -0.1088, 0.001829), (-0.05267, -0.304, 0.001829), (-0.2708, -0.1757, 0.001829), (-0.06433, -0.3249, 0.001829), (-0.2483, -0.2553, 0.001829), (-0.08707, -0.3678, 0.001829), (-0.2938, -0.3832, 0.001829), (-0.1382, -0.4748, 0.001829), (-0.3585, -0.6027, 0.001829), (-0.197, -0.6961, 0.001829), (-0.389, -0.8183, 0.001829), (-0.2163, -0.8296, 0.001829), (-0.3647, -1.117, 0.001829), (-0.192, -1.128, 0.001829), (-0.3278, -1.286, 0.001829), (-0.1798, -1.283, 0.001829), (-0.2905, -1.368, 0.001829), (-0.2322, -1.368, 0.001829), (-0.2322, -1.368, 0.001829), (-0.1534, -0.03293, 0.07845), (-0.002359, -0.07053, 0.07366), (-0.116, 0.01872, 0.07689), (-0.002183, 0.007866, 0.07317), (-0.1853, -0.05639, 0.07966), (-0.002515, -0.1335, 0.07406), (-0.2795, -0.05887, 0.08281), (-0.03092, -0.2076, 0.07547), (-0.3133, -0.05144, 0.08389), (-0.03715, -0.239, 0.07588), (-0.3176, -0.1106, 0.08441), (-0.05788, -0.2876, 0.07687), (-0.2524, -0.1754, 0.08264), (-0.07174, -0.3128, 0.07749), (-0.2307, -0.255, 0.08241), (-0.09303, -0.3542, 0.07846), (-0.2696, -0.383, 0.08451), (-0.1462, -0.449, 0.08082), (-0.3344, -0.6032, 0.08804), (-0.2173, -0.6781, 0.08462), (-0.3655, -0.8166, 0.09042), (-0.2346, -0.8224, 0.08609), (-0.3412, -1.111, 0.09145), (-0.2116, -1.113, 0.08715), (-0.3058, -1.284, 0.09135), (-0.1945, -1.28, 0.08762), (-0.2783, -1.346, 0.09082), (-0.2286, -1.344, 0.08823), (-0.04156, -0.2775, 0.001829), (-0.3365, -0.07637, 0.001829), (-0.04397, -0.2691, 0.07629), (-0.3183, -0.08388, 0.08426), (-0.3302, -0.04369, 0.04605), (-0.3265, -1.286, 0.05369), (-0.3634, -1.117, 0.05387), (-0.1694, -0.01514, 0.04052), (-0.132, 0.03651, 0.03895), (-0.02918, -0.2509, 0.03733), (-0.1908, -1.128, 0.04819), (-0.1785, -1.283, 0.04876), (-0.2925, -0.383, 0.04692), (-0.2471, -0.255, 0.04461), (-0.2892, -1.368, 0.05297), (-0.003457, 0.007626, 0.03486), (-0.0858, -0.3675, 0.03994), (-0.137, -0.4746, 0.04232), (-0.3572, -0.6025, 0.05044), (-0.2013, -0.03861, 0.04173), (-0.1957, -0.6959, 0.04565), (-0.0514, -0.3037, 0.0384), (-0.003789, -0.1337, 0.03575), (-0.3402, -0.1086, 0.04679), (-0.3877, -0.8181, 0.05281), (-0.2955, -0.04108, 0.04488), (-0.2151, -0.8293, 0.04713), (-0.06305, -0.3246, 0.03892), (-0.0244, -0.2202, 0.03698), (-0.2695, -0.1755, 0.04486), (-0.3352, -0.07613, 0.04642), (-0.04029, -0.2773, 0.03787), (-0.2708, -0.1757, 0.001829), (-0.2483, -0.2553, 0.001829), (-0.1321, 0.04199, 0.002342), (0.000431, 0.01219, -0.0009594), (-0.132, 0.03651, 0.03895), (-0.003457, 0.007626, 0.03486), (-0.1266, 0.05315, 0.002098), (0.003181, 0.02398, 0.000976), (-0.1292, 0.0483, 0.04089), (-0.0007073, 0.01942, 0.03679)], [(26, 27)], [(28, 29, 31, 30), (29, 28, 32, 33), (33, 32, 34, 35), (35, 34, 36, 37), (58, 59, 38, 39), (39, 38, 40, 41), (41, 40, 42, 43), (43, 42, 44, 45), (45, 44, 46, 47), (47, 46, 48, 49), (49, 48, 50, 51), (51, 50, 52, 53), (53, 52, 54, 55), (62, 61, 52, 50), (64, 63, 28, 30), (67, 66, 51, 53), (69, 68, 44, 42), (25, 26, 55, 54, 70), (73, 72, 43, 45), (61, 70, 54, 52), (71, 64, 30, 31), (26, 24, 67, 53, 55), (68, 74, 46, 44), (63, 75, 32, 28), (76, 73, 45, 47), (87, 65, 37, 58), (86, 79, 38, 59), (74, 80, 48, 46), (75, 81, 34, 32), (82, 76, 47, 49), (83, 77, 39, 41), (84, 78, 33, 35), (79, 85, 40, 38), (80, 62, 50, 48), (81, 60, 36, 34), (66, 82, 49, 51), (85, 69, 42, 40), (65, 84, 35, 37), (72, 83, 41, 43), (60, 86, 59, 36), (77, 87, 58, 39), (37, 36, 59, 58), (10, 56, 87, 77), (7, 57, 86, 60), (14, 12, 83, 72), (8, 6, 84, 65), (11, 13, 69, 85), (22, 20, 82, 66), (5, 7, 60, 81), (19, 21, 62, 80), (9, 11, 85, 79), (6, 4, 78, 84), (12, 10, 77, 83), (20, 18, 76, 82), (3, 5, 81, 75), (17, 19, 80, 74), (57, 9, 79, 86), (56, 8, 65, 87), (18, 16, 73, 76), (0, 3, 75, 63), (15, 17, 74, 68), (1, 64, 92, 90), (23, 25, 70, 61), (16, 14, 72, 73), (13, 15, 68, 69), (24, 22, 66, 67), (1, 0, 63, 64), (21, 23, 61, 62), (13, 11, 88, 89), (29, 33, 78, 71, 31), (78, 4, 2, 71), (90, 92, 96, 94), (64, 71, 93, 92), (2, 1, 90, 91), (71, 2, 91, 93), (95, 94, 96, 97), (93, 91, 95, 97), (91, 90, 94, 95), (92, 93, 97, 96)])
_uv = me_plane_005.uv_layers.new(name='UVMap')
_uv.uv.foreach_set('vector', [0.0, 0.0, 1.0, 0.0, 1.0, 1.0, 0.0, 1.0, 1.0, 0.0, 0.0, 0.0, 0.0, 0.0, 1.0, 0.0, 1.0, 0.0, 0.0, 0.0, 0.0, 0.0, 1.0, 0.0, 1.0, 0.0, 0.0, 0.0, 0.0, 0.0, 1.0, 0.0, 1.0, 0.0, 0.0, 0.0, 0.0, 0.0, 1.0, 0.0, 1.0, 0.0, 0.0, 0.0, 0.0, 0.0, 1.0, 0.0, 1.0, 0.0, 0.0, 0.0, 0.0, 0.0, 1.0, 0.0, 1.0, 0.0, 0.0, 0.0, 0.0, 0.0, 1.0, 0.0, 1.0, 0.0, 0.0, 0.0, 0.0, 0.0, 1.0, 0.0, 1.0, 0.0, 0.0, 0.0, 0.0, 0.0, 1.0, 0.0, 1.0, 0.0, 0.0, 0.0, 0.0, 0.0, 1.0, 0.0, 1.0, 0.0, 0.0, 0.0, 0.0, 0.0, 1.0, 0.0, 1.0, 0.0, 0.0, 0.0, 0.0, 0.0, 1.0, 0.0, 0.0, 0.0, 0.0, 0.0, 0.0, 0.0, 0.0, 0.0, 0.0, 1.0, 0.0, 0.0, 0.0, 0.0, 0.0, 1.0, 1.0, 0.0, 1.0, 0.0, 1.0, 0.0, 1.0, 0.0, 0.0, 0.0, 0.0, 0.0, 0.0, 0.0, 0.0, 0.0, 0.0, 0.0, 1.0, 0.0, 1.0, 0.0, 0.0, 0.0, 0.0, 0.0, 1.0, 0.0, 1.0, 0.0, 1.0, 0.0, 1.0, 0.0, 0.0, 0.0, 0.0, 0.0, 0.0, 0.0, 0.0, 0.0, 1.0, 1.0, 0.0, 1.0, 0.0, 1.0, 1.0, 1.0, 1.0, 0.0, 1.0, 0.0, 1.0, 0.0, 1.0, 0.0, 1.0, 0.0, 0.0, 0.0, 0.0, 0.0, 0.0, 0.0, 0.0, 0.0, 0.0, 0.0, 0.0, 0.0, 0.0, 0.0, 0.0, 0.0, 1.0, 0.0, 1.0, 0.0, 1.0, 0.0, 1.0, 0.0, 1.0, 0.0, 1.0, 0.0, 1.0, 0.0, 1.0, 0.0, 0.0, 0.0, 0.0, 0.0, 0.0, 0.0, 0.0, 0.0, 0.0, 0.0, 0.0, 0.0, 0.0, 0.0, 0.0, 0.0, 0.0, 0.0, 0.0, 0.0, 0.0, 0.0, 0.0, 0.0, 1.0, 0.0, 1.0, 0.0, 1.0, 0.0, 1.0, 0.0, 1.0, 0.0, 1.0, 0.0, 1.0, 0.0, 1.0, 0.0, 1.0, 0.0, 1.0, 0.0, 1.0, 0.0, 1.0, 0.0, 0.0, 0.0, 0.0, 0.0, 0.0, 0.0, 0.0, 0.0, 0.0, 0.0, 0.0, 0.0, 0.0, 0.0, 0.0, 0.0, 0.0, 0.0, 0.0, 0.0, 0.0, 0.0, 0.0, 0.0, 1.0, 0.0, 1.0, 0.0, 1.0, 0.0, 1.0, 0.0, 0.0, 0.0, 0.0, 0.0, 0.0, 0.0, 0.0, 0.0, 1.0, 0.0, 1.0, 0.0, 1.0, 0.0, 1.0, 0.0, 1.0, 0.0, 1.0, 0.0, 1.0, 0.0, 1.0, 0.0, 0.0, 0.0, 0.0, 0.0, 0.0, 0.0, 0.0, 0.0, 1.0, 0.0, 1.0, 0.0, 1.0, 0.0, 1.0, 0.0, 1.0, 0.0, 0.0, 0.0, 0.0, 0.0, 1.0, 0.0, 1.0, 0.0, 1.0, 0.0, 1.0, 0.0, 1.0, 0.0, 0.0, 0.0, 0.0, 0.0, 0.0, 0.0, 0.0, 0.0, 1.0, 0.0, 1.0, 0.0, 1.0, 0.0, 1.0, 0.0, 1.0, 0.0, 1.0, 0.0, 1.0, 0.0, 1.0, 0.0, 0.0, 0.0, 0.0, 0.0, 0.0, 0.0, 0.0, 0.0, 1.0, 0.0, 1.0, 0.0, 1.0, 0.0, 1.0, 0.0, 0.0, 0.0, 0.0, 0.0, 0.0, 0.0, 0.0, 0.0, 0.0, 0.0, 0.0, 0.0, 0.0, 0.0, 0.0, 0.0, 0.0, 0.0, 0.0, 0.0, 0.0, 0.0, 0.0, 0.0, 1.0, 0.0, 1.0, 0.0, 1.0, 0.0, 1.0, 0.0, 1.0, 0.0, 1.0, 0.0, 1.0, 0.0, 1.0, 0.0, 1.0, 0.0, 1.0, 0.0, 1.0, 0.0, 1.0, 0.0, 0.0, 0.0, 0.0, 0.0, 0.0, 0.0, 0.0, 0.0, 0.0, 0.0, 0.0, 0.0, 0.0, 0.0, 0.0, 0.0, 0.0, 0.0, 0.0, 0.0, 0.0, 0.0, 0.0, 0.0, 1.0, 0.0, 1.0, 0.0, 1.0, 0.0, 1.0, 0.0, 1.0, 0.0, 1.0, 0.0, 1.0, 0.0, 1.0, 0.0, 0.0, 0.0, 0.0, 0.0, 0.0, 0.0, 0.0, 0.0, 0.0, 0.0, 0.0, 0.0, 0.0, 0.0, 0.0, 0.0, 0.0, 1.0, 0.0, 1.0, 0.0, 1.0, 0.0, 1.0, 0.0, 0.0, 0.0, 0.0, 0.0, 0.0, 0.0, 0.0, 1.0, 0.0, 1.0, 0.0, 1.0, 0.0, 1.0, 0.0, 0.0, 0.0, 0.0, 0.0, 0.0, 0.0, 0.0, 0.0, 1.0, 0.0, 1.0, 0.0, 1.0, 0.0, 1.0, 0.0, 0.0, 1.0, 0.0, 0.0, 0.0, 0.0, 0.0, 1.0, 0.0, 0.0, 0.0, 0.0, 0.0, 0.0, 0.0, 0.0, 0.0, 0.0, 0.0, 0.0, 0.0, 0.0, 0.0, 0.0, 1.0, 0.0, 1.0, 0.0, 1.0, 0.0, 1.0, 1.0, 1.0, 1.0, 1.0, 0.0, 1.0, 0.0, 1.0, 1.0, 1.0, 1.0, 0.0, 1.0, 0.0, 1.0, 0.0, 1.0, 0.0, 1.0, 0.0, 1.0, 1.0, 1.0, 1.0, 1.0, 0.0, 1.0, 0.0, 0.0, 0.0, 0.0, 0.0, 0.0, 0.0, 0.0, 1.0, 1.0, 1.0, 1.0, 1.0, 1.0, 1.0, 1.0, 1.0, 1.0, 0.0, 1.0, 0.0, 1.0, 1.0, 1.0, 1.0, 1.0, 1.0, 1.0, 1.0, 1.0, 1.0, 1.0, 0.0, 0.0, 0.0, 0.0, 0.0, 0.0, 0.0, 0.0, 0.0, 1.0, 1.0, 1.0, 1.0, 1.0, 0.0, 1.0])
me_plane_005.materials.append(mat_material_002)
me_plane_005.use_remesh_fix_poles = True
me_plane_005.use_remesh_preserve_attributes = False
me_plane_005.use_mirror_vertex_groups = False
me_plane_005.update()
me_cylinder = bpy.data.meshes.new('Cylinder')
me_cylinder.from_pydata([(0.05753, 0.9608, -0.9014), (0.05753, 0.9608, -0.02769), (0.2526, 0.9415, -0.9014), (0.2526, 0.9415, -0.02769), (0.4402, 0.8846, -0.9014), (0.4402, 0.8846, -0.02769), (0.6131, 0.7922, -0.9014), (0.6131, 0.7922, -0.02769), (0.7646, 0.6679, -0.9014), (0.7646, 0.6679, -0.02769), (0.889, 0.5163, -0.9014), (0.889, 0.5163, -0.02769), (0.9814, 0.3434, -0.9014), (0.9814, 0.3434, -0.02769), (1.038, 0.1558, -0.9014), (1.038, 0.1558, -0.02769), (1.058, -0.03924, -0.07624), (1.058, -0.03924, -0.02769), (1.038, -0.2343, -0.1729), (1.038, -0.2343, -0.02769), (0.9814, -0.4219, -0.3358), (0.9814, -0.4219, -0.02769), (0.889, -0.5948, -0.4446), (0.889, -0.5948, -0.02769), (0.7646, -0.7463, -0.6301), (0.7646, -0.7463, -0.02769), (0.6131, -0.8707, -0.9014), (0.6131, -0.8707, -0.02769), (0.4402, -0.9631, -0.9014), (0.4402, -0.9631, -0.02769), (0.2526, -1.02, -0.9014), (0.2526, -1.02, -0.02769), (0.05753, -1.039, -0.9014), (0.05753, -1.039, -0.02769), (-0.1376, -1.02, -0.9014), (-0.1376, -1.02, -0.02769), (-0.3252, -0.9631, -0.9014), (-0.3252, -0.9631, -0.02769), (-0.498, -0.8707, -0.9014), (-0.498, -0.8707, -0.02769), (-0.6496, -0.7463, -0.9014), (-0.6496, -0.7463, -0.02769), (-0.7739, -0.5948, -0.9014), (-0.7739, -0.5948, -0.02769), (-0.8663, -0.4219, -0.9014), (-0.8663, -0.4219, -0.02769), (-0.9233, -0.2343, -0.9014), (-0.9233, -0.2343, -0.02769), (-0.9425, -0.03924, -0.9014), (-0.9425, -0.03924, -0.02769), (-0.9233, 0.1558, -0.9014), (-0.9233, 0.1558, -0.02769), (-0.8663, 0.3434, -0.9014), (-0.8663, 0.3434, -0.02769), (-0.7739, 0.5163, -0.9014), (-0.7739, 0.5163, -0.02769), (-0.6496, 0.6679, -0.9014), (-0.6496, 0.6679, -0.02769), (-0.498, 0.7922, -0.9014), (-0.498, 0.7922, -0.02769), (-0.3251, 0.8846, -0.9014), (-0.3251, 0.8846, -0.02769), (-0.1376, 0.9415, -0.9014), (-0.1376, 0.9415, -0.02769), (-0.7739, 0.5163, -0.02769), (-0.7739, 0.5163, -0.9014), (-0.6496, 0.6679, -0.9014), (-0.6496, 0.6679, -0.02769), (-0.498, 0.7922, -0.9014), (-0.498, 0.7922, -0.02769), (-0.3251, 0.8846, -0.9014), (-0.3251, 0.8846, -0.02769), (-0.7739, 0.5163, -0.02769), (-0.7739, 0.5163, -0.9014), (-0.6496, 0.6679, -0.9014), (-0.6496, 0.6679, -0.02769), (-0.498, 0.7922, -0.9014), (-0.498, 0.7922, -0.02769), (-0.3251, 0.8846, -0.9014), (-0.3251, 0.8846, -0.02769), (-1.003, -0.01639, -0.02769), (-1.003, -0.01639, -0.9014), (-0.9834, 0.1787, -0.9014), (-0.9834, 0.1787, -0.02769), (-0.9265, 0.3663, -0.9014), (-0.9265, 0.3663, -0.02769), (-0.834, 0.5392, -0.9014), (-0.834, 0.5392, -0.02769), (-0.834, 0.5392, -0.02769), (-0.834, 0.5392, -0.9014), (-0.7097, 0.6907, -0.9014), (-0.7097, 0.6907, -0.02769), (-0.5581, 0.8151, -0.9014), (-0.5581, 0.8151, -0.02769), (-0.3853, 0.9075, -0.9014), (-0.3853, 0.9075, -0.02769), (-1.102, 0.7247, -0.02769), (-1.102, 0.7247, -0.9014), (-0.9502, 0.849, -0.9014), (-0.9502, 0.849, -0.02769), (-0.7773, 0.9415, -0.9014), (-0.7773, 0.9415, -0.02769), (-1.365, 0.2154, -0.02769), (-1.365, 0.2154, -0.9014), (-1.308, 0.403, -0.9014), (-1.308, 0.403, -0.02769), (-1.215, 0.5759, -0.9014), (-1.215, 0.5759, -0.02769), (-1.215, 0.5759, -0.02769), (-1.215, 0.5759, -0.9014), (-1.091, 0.7274, -0.9014), (-1.091, 0.7274, -0.02769), (0.2526, 0.9415, -0.02769), (0.05753, 0.9608, -0.02769), (0.4402, 0.8846, -0.02769), (0.6131, 0.7922, -0.02769), (0.7646, 0.6679, -0.02769), (0.889, 0.5163, -0.02769), (0.9814, 0.3434, -0.02769), (1.038, 0.1558, -0.02769), (1.058, -0.03924, -0.02769), (1.038, -0.2343, -0.02769), (0.9814, -0.4219, -0.02769), (0.889, -0.5948, -0.02769), (0.7646, -0.7463, -0.02769), (0.6131, -0.8707, -0.02769), (0.4402, -0.9631, -0.02769), (0.2526, -1.02, -0.02769), (0.05753, -1.039, -0.02769), (-0.1376, -1.02, -0.02769), (-0.3252, -0.9631, -0.02769), (-0.498, -0.8707, -0.02769), (-0.6496, -0.7463, -0.02769), (-0.7739, -0.5948, -0.02769), (-0.8663, -0.4219, -0.02769), (-0.9233, -0.2343, -0.02769), (-0.9425, -0.03924, -0.02769), (-0.9233, 0.1558, -0.02769), (-0.8663, 0.3434, -0.02769), (-0.7739, 0.5163, -0.02769), (-0.6496, 0.6679, -0.02769), (-0.498, 0.7922, -0.02769), (-0.3251, 0.8846, -0.02769), (-0.1376, 0.9415, -0.02769), (2.844, -0.0445, -0.02769), (2.844, -0.0445, -0.07624), (2.825, -0.2396, -0.1729), (2.825, -0.2396, -0.02769), (2.768, -0.4272, -0.3358), (2.768, -0.4272, -0.02769), (2.675, -0.6001, -0.4446), (2.675, -0.6001, -0.02769), (2.551, -0.7516, -0.6301), (2.551, -0.7516, -0.02769), (2.399, -0.876, -0.9014), (2.399, -0.876, -0.02769), (2.226, -0.9684, -0.9014), (2.226, -0.9684, -0.02769), (2.039, -1.025, -0.9014), (2.039, -1.025, -0.02769), (1.658, -0.749, -0.02769), (1.506, -0.8733, -0.02769), (1.146, -1.023, -0.02769), (1.146, -1.023, -0.9014), (1.506, -0.8733, -0.9014), (1.658, -0.749, -0.6301), (1.875, -0.4246, -0.3358), (1.782, -0.5974, -0.4446), (1.951, -0.04187, -0.02769), (1.951, -0.04187, -0.07624), (1.782, -0.5974, -0.02769), (1.875, -0.4246, -0.02769), (1.931, -0.237, -0.1729), (1.333, -0.9657, -0.9014), (1.931, -0.237, -0.02769), (1.333, -0.9657, -0.02769), (1.211, -0.7477, -0.02769), (0.6992, -1.021, -0.02769), (1.06, -0.872, -0.9014), (1.336, -0.5961, -0.4446), (1.504, -0.04056, -0.07624), (1.428, -0.4232, -0.02769), (1.485, -0.2356, -0.1729), (0.8868, -0.9644, -0.9014), (1.06, -0.872, -0.02769), (0.6992, -1.021, -0.9014), (1.211, -0.7477, -0.6301), (1.428, -0.4232, -0.3358), (1.504, -0.04056, -0.02769), (1.336, -0.5961, -0.02769), (1.485, -0.2356, -0.02769), (0.8868, -0.9644, -0.02769), (1.953, -0.8747, -0.02769), (1.592, -1.024, -0.9014), (2.104, -0.7503, -0.6301), (2.321, -0.4259, -0.3358), (2.397, -0.04318, -0.02769), (2.229, -0.5988, -0.02769), (2.378, -0.2383, -0.02769), (1.78, -0.9671, -0.02769), (2.104, -0.7503, -0.02769), (1.592, -1.024, -0.02769), (1.953, -0.8747, -0.9014), (2.229, -0.5988, -0.4446), (2.397, -0.04318, -0.07624), (2.321, -0.4259, -0.02769), (2.378, -0.2383, -0.1729), (1.78, -0.9671, -0.9014), (0.9879, -0.747, -0.02769), (0.4759, -1.021, -0.02769), (0.8364, -0.8714, -0.9014), (1.112, -0.5955, -0.4446), (1.281, -0.0399, -0.07624), (1.205, -0.4226, -0.02769), (1.262, -0.235, -0.1729), (0.6635, -0.9638, -0.9014), (0.8364, -0.8714, -0.02769), (0.4759, -1.021, -0.9014), (0.9879, -0.747, -0.6301), (1.205, -0.4226, -0.3358), (1.281, -0.0399, -0.02769), (1.112, -0.5955, -0.02769), (1.262, -0.235, -0.02769), (0.6635, -0.9638, -0.02769)], [], [(0, 1, 3, 2), (2, 3, 5, 4), (4, 5, 7, 6), (6, 7, 9, 8), (8, 9, 11, 10), (10, 11, 13, 12), (12, 13, 15, 14), (14, 15, 17, 16), (206, 204, 145, 146), (205, 197, 151, 149), (204, 196, 144, 145), (203, 195, 148, 150), (200, 192, 155, 153), (201, 193, 158, 159), (202, 194, 152, 154), (30, 31, 33, 32), (32, 33, 35, 34), (34, 35, 37, 36), (36, 37, 39, 38), (38, 39, 41, 40), (40, 41, 43, 42), (42, 43, 45, 44), (44, 45, 47, 46), (46, 47, 49, 48), (74, 73, 89, 90), (52, 50, 82, 84), (77, 79, 95, 93), (58, 56, 66, 68), (59, 61, 71, 69), (56, 54, 65, 66), (57, 55, 139, 140), (60, 61, 63, 62), (62, 63, 1, 0), (0, 2, 4, 6, 8, 10, 12, 14, 16, 18, 20, 22, 24, 26, 28, 30, 32, 34, 36, 38, 40, 42, 44, 46, 48, 50, 52, 54, 56, 58, 60, 62), (64, 67, 75, 72), (68, 66, 74, 76), (69, 71, 79, 77), (55, 57, 67, 64), (54, 55, 64, 65), (61, 60, 70, 71), (60, 58, 68, 70), (57, 59, 69, 67), (73, 72, 88, 89), (78, 76, 92, 94), (49, 51, 83, 80), (65, 64, 72, 73), (71, 70, 78, 79), (70, 68, 76, 78), (67, 69, 77, 75), (66, 65, 73, 74), (81, 80, 83, 82), (90, 89, 109, 110), (84, 82, 103, 104), (86, 84, 104, 106), (92, 90, 97, 98), (93, 95, 101, 99), (79, 78, 94, 95), (51, 53, 85, 83), (72, 75, 91, 88), (54, 52, 84, 86), (76, 74, 90, 92), (48, 49, 80, 81), (53, 55, 87, 85), (75, 77, 93, 91), (50, 48, 81, 82), (55, 54, 86, 87), (97, 96, 99, 98), (98, 99, 101, 100), (95, 94, 100, 101), (94, 92, 98, 100), (91, 93, 99, 96), (90, 91, 96, 97), (103, 102, 105, 104), (104, 105, 107, 106), (109, 108, 111, 110), (85, 87, 107, 105), (83, 85, 105, 102), (88, 91, 111, 108), (87, 86, 106, 107), (91, 90, 110, 111), (82, 83, 102, 103), (89, 88, 108, 109), (112, 113, 143, 142, 141, 140, 139, 138, 137, 136, 135, 134, 133, 132, 131, 130, 129, 128, 127, 126, 125, 124, 123, 122, 121, 120, 119, 118, 117, 116, 115, 114), (13, 11, 117, 118), (31, 29, 126, 127), (49, 47, 135, 136), (5, 3, 112, 114), (23, 21, 122, 123), (41, 39, 131, 132), (59, 57, 140, 141), (15, 13, 118, 119), (33, 31, 127, 128), (51, 49, 136, 137), (7, 5, 114, 115), (25, 23, 123, 124), (43, 41, 132, 133), (61, 59, 141, 142), (17, 15, 119, 120), (35, 33, 128, 129), (53, 51, 137, 138), (9, 7, 115, 116), (27, 25, 124, 125), (45, 43, 133, 134), (63, 61, 142, 143), (19, 17, 120, 121), (37, 35, 129, 130), (55, 53, 138, 139), (11, 9, 116, 117), (29, 27, 125, 126), (47, 45, 134, 135), (3, 1, 113, 112), (1, 63, 143, 113), (21, 19, 121, 122), (39, 37, 130, 131), (145, 144, 147, 146), (146, 147, 149, 148), (148, 149, 151, 150), (150, 151, 153, 152), (152, 153, 155, 154), (154, 155, 157, 156), (156, 157, 159, 158), (207, 202, 154, 156), (196, 198, 147, 144), (192, 199, 157, 155), (194, 203, 150, 152), (197, 200, 153, 151), (195, 206, 146, 148), (193, 207, 156, 158), (198, 205, 149, 147), (199, 201, 159, 157), (191, 177, 162, 175), (190, 181, 171, 174), (185, 183, 173, 163), (187, 182, 172, 166), (189, 176, 160, 170), (186, 179, 167, 165), (184, 191, 175, 161), (188, 190, 174, 168), (183, 178, 164, 173), (178, 186, 165, 164), (177, 185, 163, 162), (176, 184, 161, 160), (179, 187, 166, 167), (180, 188, 168, 169), (181, 189, 170, 171), (182, 180, 169, 172), (214, 212, 180, 182), (213, 221, 189, 181), (212, 220, 188, 180), (211, 219, 187, 179), (208, 216, 184, 176), (209, 217, 185, 177), (210, 218, 186, 178), (215, 210, 178, 183), (220, 222, 190, 188), (216, 223, 191, 184), (218, 211, 179, 186), (221, 208, 176, 189), (219, 214, 182, 187), (217, 215, 183, 185), (222, 213, 181, 190), (223, 209, 177, 191), (175, 162, 201, 199), (174, 171, 205, 198), (163, 173, 207, 193), (166, 172, 206, 195), (170, 160, 200, 197), (165, 167, 203, 194), (161, 175, 199, 192), (168, 174, 198, 196), (173, 164, 202, 207), (164, 165, 194, 202), (162, 163, 193, 201), (160, 161, 192, 200), (167, 166, 195, 203), (169, 168, 196, 204), (171, 170, 197, 205), (172, 169, 204, 206), (29, 31, 209, 223), (19, 21, 213, 222), (30, 28, 215, 217), (20, 18, 214, 219), (23, 25, 208, 221), (24, 22, 211, 218), (27, 29, 223, 216), (17, 19, 222, 220), (28, 26, 210, 215), (26, 24, 218, 210), (31, 30, 217, 209), (25, 27, 216, 208), (22, 20, 219, 211), (16, 17, 220, 212), (21, 23, 221, 213), (18, 16, 212, 214)])
_uv = me_cylinder.uv_layers.new(name='UVMap')
_uv.uv.foreach_set('vector', [1.0, 0.5, 1.0, 1.0, 0.9688, 1.0, 0.9688, 0.5, 0.9688, 0.5, 0.9688, 1.0, 0.9375, 1.0, 0.9375, 0.5, 0.9375, 0.5, 0.9375, 1.0, 0.9062, 1.0, 0.9062, 0.5, 0.9062, 0.5, 0.9062, 1.0, 0.875, 1.0, 0.875, 0.5, 0.875, 0.5, 0.875, 1.0, 0.8438, 1.0, 0.8438, 0.5, 0.8438, 0.5, 0.8438, 1.0, 0.8125, 1.0, 0.8125, 0.5, 0.8125, 0.5, 0.8125, 1.0, 0.7812, 1.0, 0.7812, 0.5, 0.7812, 0.5, 0.7812, 1.0, 0.75, 1.0, 0.75, 0.5, 0.9854, 0.2032, 0.99, 0.25, 0.99, 0.25, 0.9854, 0.2032, 0.6875, 1.0, 0.6562, 1.0, 0.6562, 1.0, 0.6875, 1.0, 0.75, 0.5, 0.75, 1.0, 0.75, 1.0, 0.75, 0.5, 0.9496, 0.1167, 0.9717, 0.1582, 0.9717, 0.1582, 0.9496, 0.1167, 0.625, 1.0, 0.5938, 1.0, 0.5938, 1.0, 0.625, 1.0, 0.5312, 1.0, 0.5312, 0.5, 0.5312, 0.5, 0.5312, 1.0, 0.8833, 0.05045, 0.9197, 0.08029, 0.9197, 0.08029, 0.8833, 0.05045, 0.5312, 0.5, 0.5312, 1.0, 0.5, 1.0, 0.5, 0.5, 0.5, 0.5, 0.5, 1.0, 0.4688, 1.0, 0.4688, 0.5, 0.4688, 0.5, 0.4688, 1.0, 0.4375, 1.0, 0.4375, 0.5, 0.4375, 0.5, 0.4375, 1.0, 0.4062, 1.0, 0.4062, 0.5, 0.4062, 0.5, 0.4062, 1.0, 0.375, 1.0, 0.375, 0.5, 0.375, 0.5, 0.375, 1.0, 0.3438, 1.0, 0.3438, 0.5, 0.3438, 0.5, 0.3438, 1.0, 0.3125, 1.0, 0.3125, 0.5, 0.3125, 0.5, 0.3125, 1.0, 0.2812, 1.0, 0.2812, 0.5, 0.2812, 0.5, 0.2812, 1.0, 0.25, 1.0, 0.25, 0.5, 0.125, 0.5, 0.1562, 0.5, 0.1562, 0.5, 0.125, 0.5, 0.5283, 0.3418, 0.5146, 0.2968, 0.5146, 0.2968, 0.5283, 0.3418, 0.09375, 1.0, 0.0625, 1.0, 0.0625, 1.0, 0.09375, 1.0, 0.6167, 0.4496, 0.5803, 0.4197, 0.5803, 0.4197, 0.6167, 0.4496, 0.1167, 0.4496, 0.1582, 0.4717, 0.1582, 0.4717, 0.1167, 0.4496, 0.5803, 0.4197, 0.5504, 0.3833, 0.5504, 0.3833, 0.5803, 0.4197, 0.08029, 0.4197, 0.05045, 0.3833, 0.05045, 0.3833, 0.08029, 0.4197, 0.0625, 0.5, 0.0625, 1.0, 0.03125, 1.0, 0.03125, 0.5, 0.03125, 0.5, 0.03125, 1.0, 0.0, 1.0, 0.0, 0.5, 0.75, 0.49, 0.7968, 0.4854, 0.8418, 0.4717, 0.8833, 0.4496, 0.9197, 0.4197, 0.9496, 0.3833, 0.9717, 0.3418, 0.9854, 0.2968, 0.99, 0.25, 0.9854, 0.2032, 0.9717, 0.1582, 0.9496, 0.1167, 0.9197, 0.08029, 0.8833, 0.05045, 0.8418, 0.02827, 0.7968, 0.01461, 0.75, 0.01, 0.7032, 0.01461, 0.6582, 0.02827, 0.6167, 0.05045, 0.5803, 0.08029, 0.5504, 0.1167, 0.5283, 0.1582, 0.5146, 0.2032, 0.51, 0.25, 0.5146, 0.2968, 0.5283, 0.3418, 0.5504, 0.3833, 0.5803, 0.4197, 0.6167, 0.4496, 0.6582, 0.4717, 0.7032, 0.4854, 0.1562, 1.0, 0.125, 1.0, 0.125, 1.0, 0.1562, 1.0, 0.09375, 0.5, 0.125, 0.5, 0.125, 0.5, 0.09375, 0.5, 0.09375, 1.0, 0.0625, 1.0, 0.0625, 1.0, 0.09375, 1.0, 0.05045, 0.3833, 0.08029, 0.4197, 0.08029, 0.4197, 0.05045, 0.3833, 0.1562, 0.5, 0.1562, 1.0, 0.1562, 1.0, 0.1562, 0.5, 0.0625, 1.0, 0.0625, 0.5, 0.0625, 0.5, 0.0625, 1.0, 0.6582, 0.4717, 0.6167, 0.4496, 0.6167, 0.4496, 0.6582, 0.4717, 0.08029, 0.4197, 0.1167, 0.4496, 0.1167, 0.4496, 0.08029, 0.4197, 0.1562, 0.5, 0.1562, 1.0, 0.1562, 1.0, 0.1562, 0.5, 0.0625, 0.5, 0.09375, 0.5, 0.09375, 0.5, 0.0625, 0.5, 0.01, 0.25, 0.01461, 0.2968, 0.01461, 0.2968, 0.01, 0.25, 0.1562, 0.5, 0.1562, 1.0, 0.1562, 1.0, 0.1562, 0.5, 0.0625, 1.0, 0.0625, 0.5, 0.0625, 0.5, 0.0625, 1.0, 0.0625, 0.5, 0.09375, 0.5, 0.09375, 0.5, 0.0625, 0.5, 0.125, 1.0, 0.09375, 1.0, 0.09375, 1.0, 0.125, 1.0, 0.125, 0.5, 0.1562, 0.5, 0.1562, 0.5, 0.125, 0.5, 0.25, 0.5, 0.25, 1.0, 0.2188, 1.0, 0.2188, 0.5, 0.125, 0.5, 0.1562, 0.5, 0.1562, 0.5, 0.125, 0.5, 0.5283, 0.3418, 0.5146, 0.2968, 0.5146, 0.2968, 0.5283, 0.3418, 0.5504, 0.3833, 0.5283, 0.3418, 0.5283, 0.3418, 0.5504, 0.3833, 0.09375, 0.5, 0.125, 0.5, 0.125, 0.5, 0.09375, 0.5, 0.09375, 1.0, 0.0625, 1.0, 0.0625, 1.0, 0.09375, 1.0, 0.0625, 1.0, 0.0625, 0.5, 0.0625, 0.5, 0.0625, 1.0, 0.01461, 0.2968, 0.02827, 0.3418, 0.02827, 0.3418, 0.01461, 0.2968, 0.1562, 1.0, 0.125, 1.0, 0.125, 1.0, 0.1562, 1.0, 0.5504, 0.3833, 0.5283, 0.3418, 0.5283, 0.3418, 0.5504, 0.3833, 0.09375, 0.5, 0.125, 0.5, 0.125, 0.5, 0.09375, 0.5, 0.25, 0.5, 0.25, 1.0, 0.25, 1.0, 0.25, 0.5, 0.02827, 0.3418, 0.05045, 0.3833, 0.05045, 0.3833, 0.02827, 0.3418, 0.125, 1.0, 0.09375, 1.0, 0.09375, 1.0, 0.125, 1.0, 0.5146, 0.2968, 0.51, 0.25, 0.51, 0.25, 0.5146, 0.2968, 0.1562, 1.0, 0.1562, 0.5, 0.1562, 0.5, 0.1562, 1.0, 0.125, 0.5, 0.125, 1.0, 0.09375, 1.0, 0.09375, 0.5, 0.09375, 0.5, 0.09375, 1.0, 0.0625, 1.0, 0.0625, 0.5, 0.0625, 1.0, 0.0625, 0.5, 0.0625, 0.5, 0.0625, 1.0, 0.0625, 0.5, 0.09375, 0.5, 0.09375, 0.5, 0.0625, 0.5, 0.125, 1.0, 0.09375, 1.0, 0.09375, 1.0, 0.125, 1.0, 0.125, 0.5, 0.125, 1.0, 0.125, 1.0, 0.125, 0.5, 0.2188, 0.5, 0.2188, 1.0, 0.1875, 1.0, 0.1875, 0.5, 0.1875, 0.5, 0.1875, 1.0, 0.1562, 1.0, 0.1562, 0.5, 0.1562, 0.5, 0.1562, 1.0, 0.125, 1.0, 0.125, 0.5, 0.02827, 0.3418, 0.05045, 0.3833, 0.05045, 0.3833, 0.02827, 0.3418, 0.01461, 0.2968, 0.02827, 0.3418, 0.02827, 0.3418, 0.01461, 0.2968, 0.1562, 1.0, 0.125, 1.0, 0.125, 1.0, 0.1562, 1.0, 0.1562, 1.0, 0.1562, 0.5, 0.1562, 0.5, 0.1562, 1.0, 0.125, 1.0, 0.125, 0.5, 0.125, 0.5, 0.125, 1.0, 0.2188, 0.5, 0.2188, 1.0, 0.2188, 1.0, 0.2188, 0.5, 0.1562, 0.5, 0.1562, 1.0, 0.1562, 1.0, 0.1562, 0.5, 0.2968, 0.4854, 0.25, 0.49, 0.2032, 0.4854, 0.1582, 0.4717, 0.1167, 0.4496, 0.08029, 0.4197, 0.05045, 0.3833, 0.02827, 0.3418, 0.01461, 0.2968, 0.01, 0.25, 0.01461, 0.2032, 0.02827, 0.1582, 0.05045, 0.1167, 0.08029, 0.08029, 0.1167, 0.05045, 0.1582, 0.02827, 0.2032, 0.01461, 0.25, 0.01, 0.2968, 0.01461, 0.3418, 0.02827, 0.3833, 0.05045, 0.4197, 0.08029, 0.4496, 0.1167, 0.4717, 0.1582, 0.4854, 0.2032, 0.49, 0.25, 0.4854, 0.2968, 0.4717, 0.3418, 0.4496, 0.3833, 0.4197, 0.4197, 0.3833, 0.4496, 0.3418, 0.4717, 0.8125, 1.0, 0.8438, 1.0, 0.8438, 1.0, 0.8125, 1.0, 0.5312, 1.0, 0.5625, 1.0, 0.5625, 1.0, 0.5312, 1.0, 0.25, 1.0, 0.2812, 1.0, 0.2812, 1.0, 0.25, 1.0, 0.9375, 1.0, 0.9688, 1.0, 0.9688, 1.0, 0.9375, 1.0, 0.6562, 1.0, 0.6875, 1.0, 0.6875, 1.0, 0.6562, 1.0, 0.375, 1.0, 0.4062, 1.0, 0.4062, 1.0, 0.375, 1.0, 0.1167, 0.4496, 0.08029, 0.4197, 0.08029, 0.4197, 0.1167, 0.4496, 0.7812, 1.0, 0.8125, 1.0, 0.8125, 1.0, 0.7812, 1.0, 0.5, 1.0, 0.5312, 1.0, 0.5312, 1.0, 0.5, 1.0, 0.01461, 0.2968, 0.01, 0.25, 0.01, 0.25, 0.01461, 0.2968, 0.9062, 1.0, 0.9375, 1.0, 0.9375, 1.0, 0.9062, 1.0, 0.625, 1.0, 0.6562, 1.0, 0.6562, 1.0, 0.625, 1.0, 0.3438, 1.0, 0.375, 1.0, 0.375, 1.0, 0.3438, 1.0, 0.1582, 0.4717, 0.1167, 0.4496, 0.1167, 0.4496, 0.1582, 0.4717, 0.75, 1.0, 0.7812, 1.0, 0.7812, 1.0, 0.75, 1.0, 0.4688, 1.0, 0.5, 1.0, 0.5, 1.0, 0.4688, 1.0, 0.02827, 0.3418, 0.01461, 0.2968, 0.01461, 0.2968, 0.02827, 0.3418, 0.875, 1.0, 0.9062, 1.0, 0.9062, 1.0, 0.875, 1.0, 0.5938, 1.0, 0.625, 1.0, 0.625, 1.0, 0.5938, 1.0, 0.3125, 1.0, 0.3438, 1.0, 0.3438, 1.0, 0.3125, 1.0, 0.03125, 1.0, 0.0625, 1.0, 0.0625, 1.0, 0.03125, 1.0, 0.7188, 1.0, 0.75, 1.0, 0.75, 1.0, 0.7188, 1.0, 0.4375, 1.0, 0.4688, 1.0, 0.4688, 1.0, 0.4375, 1.0, 0.05045, 0.3833, 0.02827, 0.3418, 0.02827, 0.3418, 0.05045, 0.3833, 0.8438, 1.0, 0.875, 1.0, 0.875, 1.0, 0.8438, 1.0, 0.5625, 1.0, 0.5938, 1.0, 0.5938, 1.0, 0.5625, 1.0, 0.2812, 1.0, 0.3125, 1.0, 0.3125, 1.0, 0.2812, 1.0, 0.9688, 1.0, 1.0, 1.0, 1.0, 1.0, 0.9688, 1.0, 0.0, 1.0, 0.03125, 1.0, 0.03125, 1.0, 0.0, 1.0, 0.6875, 1.0, 0.7188, 1.0, 0.7188, 1.0, 0.6875, 1.0, 0.4062, 1.0, 0.4375, 1.0, 0.4375, 1.0, 0.4062, 1.0, 0.75, 0.5, 0.75, 1.0, 0.7188, 1.0, 0.7188, 0.5, 0.7188, 0.5, 0.7188, 1.0, 0.6875, 1.0, 0.6875, 0.5, 0.6875, 0.5, 0.6875, 1.0, 0.6562, 1.0, 0.6562, 0.5, 0.6562, 0.5, 0.6562, 1.0, 0.625, 1.0, 0.625, 0.5, 0.625, 0.5, 0.625, 1.0, 0.5938, 1.0, 0.5938, 0.5, 0.5938, 0.5, 0.5938, 1.0, 0.5625, 1.0, 0.5625, 0.5, 0.5625, 0.5, 0.5625, 1.0, 0.5312, 1.0, 0.5312, 0.5, 0.8418, 0.02827, 0.8833, 0.05045, 0.8833, 0.05045, 0.8418, 0.02827, 0.75, 1.0, 0.7188, 1.0, 0.7188, 1.0, 0.75, 1.0, 0.5938, 1.0, 0.5625, 1.0, 0.5625, 1.0, 0.5938, 1.0, 0.9197, 0.08029, 0.9496, 0.1167, 0.9496, 0.1167, 0.9197, 0.08029, 0.6562, 1.0, 0.625, 1.0, 0.625, 1.0, 0.6562, 1.0, 0.9717, 0.1582, 0.9854, 0.2032, 0.9854, 0.2032, 0.9717, 0.1582, 0.7968, 0.01461, 0.8418, 0.02827, 0.8418, 0.02827, 0.7968, 0.01461, 0.7188, 1.0, 0.6875, 1.0, 0.6875, 1.0, 0.7188, 1.0, 0.5625, 1.0, 0.5312, 1.0, 0.5312, 1.0, 0.5625, 1.0, 0.5625, 1.0, 0.5312, 1.0, 0.5312, 1.0, 0.5625, 1.0, 0.7188, 1.0, 0.6875, 1.0, 0.6875, 1.0, 0.7188, 1.0, 0.7968, 0.01461, 0.8418, 0.02827, 0.8418, 0.02827, 0.7968, 0.01461, 0.9717, 0.1582, 0.9854, 0.2032, 0.9854, 0.2032, 0.9717, 0.1582, 0.6562, 1.0, 0.625, 1.0, 0.625, 1.0, 0.6562, 1.0, 0.9197, 0.08029, 0.9496, 0.1167, 0.9496, 0.1167, 0.9197, 0.08029, 0.5937, 1.0, 0.5625, 1.0, 0.5625, 1.0, 0.5938, 1.0, 0.75, 1.0, 0.7188, 1.0, 0.7188, 1.0, 0.75, 1.0, 0.8418, 0.02827, 0.8833, 0.05045, 0.8833, 0.05045, 0.8418, 0.02827, 0.8833, 0.05045, 0.9197, 0.08029, 0.9197, 0.08029, 0.8833, 0.05045, 0.5312, 1.0, 0.5312, 0.5, 0.5312, 0.5, 0.5312, 1.0, 0.625, 1.0, 0.5937, 1.0, 0.5938, 1.0, 0.625, 1.0, 0.9496, 0.1167, 0.9717, 0.1582, 0.9717, 0.1582, 0.9496, 0.1167, 0.75, 0.5, 0.75, 1.0, 0.75, 1.0, 0.75, 0.5, 0.6875, 1.0, 0.6562, 1.0, 0.6562, 1.0, 0.6875, 1.0, 0.9854, 0.2032, 0.99, 0.25, 0.99, 0.25, 0.9854, 0.2032, 0.9854, 0.2032, 0.99, 0.25, 0.99, 0.25, 0.9854, 0.2032, 0.6875, 1.0, 0.6562, 1.0, 0.6562, 1.0, 0.6875, 1.0, 0.75, 0.5, 0.75, 1.0, 0.75, 1.0, 0.75, 0.5, 0.9496, 0.1167, 0.9717, 0.1582, 0.9717, 0.1582, 0.9496, 0.1167, 0.625, 1.0, 0.5937, 1.0, 0.5937, 1.0, 0.625, 1.0, 0.5312, 1.0, 0.5312, 0.5, 0.5312, 0.5, 0.5312, 1.0, 0.8833, 0.05045, 0.9197, 0.08029, 0.9197, 0.08029, 0.8833, 0.05045, 0.8418, 0.02827, 0.8833, 0.05045, 0.8833, 0.05045, 0.8418, 0.02827, 0.75, 1.0, 0.7188, 1.0, 0.7188, 1.0, 0.75, 1.0, 0.5937, 1.0, 0.5625, 1.0, 0.5625, 1.0, 0.5937, 1.0, 0.9197, 0.08029, 0.9496, 0.1167, 0.9496, 0.1167, 0.9197, 0.08029, 0.6562, 1.0, 0.625, 1.0, 0.625, 1.0, 0.6562, 1.0, 0.9717, 0.1582, 0.9854, 0.2032, 0.9854, 0.2032, 0.9717, 0.1582, 0.7968, 0.01461, 0.8418, 0.02827, 0.8418, 0.02827, 0.7968, 0.01461, 0.7188, 1.0, 0.6875, 1.0, 0.6875, 1.0, 0.7188, 1.0, 0.5625, 1.0, 0.5312, 1.0, 0.5312, 1.0, 0.5625, 1.0, 0.5625, 1.0, 0.5312, 1.0, 0.5312, 1.0, 0.5625, 1.0, 0.7188, 1.0, 0.6875, 1.0, 0.6875, 1.0, 0.7188, 1.0, 0.7968, 0.01461, 0.8418, 0.02827, 0.8418, 0.02827, 0.7968, 0.01461, 0.9717, 0.1582, 0.9854, 0.2032, 0.9854, 0.2032, 0.9717, 0.1582, 0.6562, 1.0, 0.625, 1.0, 0.625, 1.0, 0.6562, 1.0, 0.9197, 0.08029, 0.9496, 0.1167, 0.9496, 0.1167, 0.9197, 0.08029, 0.5938, 1.0, 0.5625, 1.0, 0.5625, 1.0, 0.5938, 1.0, 0.75, 1.0, 0.7188, 1.0, 0.7188, 1.0, 0.75, 1.0, 0.8418, 0.02827, 0.8833, 0.05045, 0.8833, 0.05045, 0.8418, 0.02827, 0.8833, 0.05045, 0.9197, 0.08029, 0.9197, 0.08029, 0.8833, 0.05045, 0.5312, 1.0, 0.5312, 0.5, 0.5312, 0.5, 0.5312, 1.0, 0.625, 1.0, 0.5938, 1.0, 0.5938, 1.0, 0.625, 1.0, 0.9496, 0.1167, 0.9717, 0.1582, 0.9717, 0.1582, 0.9496, 0.1167, 0.75, 0.5, 0.75, 1.0, 0.75, 1.0, 0.75, 0.5, 0.6875, 1.0, 0.6562, 1.0, 0.6562, 1.0, 0.6875, 1.0, 0.9854, 0.2032, 0.99, 0.25, 0.99, 0.25, 0.9854, 0.2032, 0.5625, 1.0, 0.5312, 1.0, 0.5312, 1.0, 0.5625, 1.0, 0.7188, 1.0, 0.6875, 1.0, 0.6875, 1.0, 0.7188, 1.0, 0.7968, 0.01461, 0.8418, 0.02827, 0.8418, 0.02827, 0.7968, 0.01461, 0.9717, 0.1582, 0.9854, 0.2032, 0.9854, 0.2032, 0.9717, 0.1582, 0.6562, 1.0, 0.625, 1.0, 0.625, 1.0, 0.6562, 1.0, 0.9197, 0.08029, 0.9496, 0.1167, 0.9496, 0.1167, 0.9197, 0.08029, 0.5938, 1.0, 0.5625, 1.0, 0.5625, 1.0, 0.5937, 1.0, 0.75, 1.0, 0.7188, 1.0, 0.7188, 1.0, 0.75, 1.0, 0.8418, 0.02827, 0.8833, 0.05045, 0.8833, 0.05045, 0.8418, 0.02827, 0.8833, 0.05045, 0.9197, 0.08029, 0.9197, 0.08029, 0.8833, 0.05045, 0.5312, 1.0, 0.5312, 0.5, 0.5312, 0.5, 0.5312, 1.0, 0.625, 1.0, 0.5938, 1.0, 0.5937, 1.0, 0.625, 1.0, 0.9496, 0.1167, 0.9717, 0.1582, 0.9717, 0.1582, 0.9496, 0.1167, 0.75, 0.5, 0.75, 1.0, 0.75, 1.0, 0.75, 0.5, 0.6875, 1.0, 0.6562, 1.0, 0.6562, 1.0, 0.6875, 1.0, 0.9854, 0.2032, 0.99, 0.25, 0.99, 0.25, 0.9854, 0.2032])
me_cylinder.materials.append(mat_klinge)
me_cylinder.use_remesh_fix_poles = True
me_cylinder.use_remesh_preserve_attributes = False
me_cylinder.use_mirror_vertex_groups = False
me_cylinder.update()
arm_armature_010 = bpy.data.armatures.new('Armature.010')  # bones are not reproduced
arm_armature_012 = bpy.data.armatures.new('Armature.012')  # bones are not reproduced

# ---- objects
ob_body_001 = bpy.data.objects.new('Body.001', me_plane_010)
ob_klinge2 = bpy.data.objects.new('Klinge2', me_cylinder_001)
ob_body = bpy.data.objects.new('Body', me_plane_005)
ob_klinge = bpy.data.objects.new('Klinge', me_cylinder)
ob_armature = bpy.data.objects.new('Armature', arm_armature_010)
ob_armature_001 = bpy.data.objects.new('Armature.001', arm_armature_012)

# ---- transforms, parenting, visibility, modifiers, constraints
ob_body_001.parent = ob_armature_001
ob_body_001.matrix_parent_inverse = Matrix(((0.6713, -0.0, 0.0, -0.009576), (0.0, -0.6588, -0.1293, 0.05808), (-0.0, 0.1293, -0.6588, 0.3281), (-0.0, 0.0, 0.0, 1.0)))
ob_body_001.location = (0.01609, -0.00744, 0.3209)
ob_body_001.rotation_euler = (1.571, -0.0, 4.712)
ob_body_001.lineart.crease_threshold = 0.0
_vg = ob_body_001.vertex_groups.new(name='Bone')
for _i, _w in zip([0, 1, 2, 3, 4, 5, 6, 7, 8, 9, 10, 11, 12, 13, 14, 15, 16, 17, 18, 19, 20, 21, 22, 23, 24, 25, 26, 27, 28, 29, 30, 31, 32, 33, 34, 35, 36, 37, 38, 39, 40, 41, 42, 43, 44, 45, 46, 47, 48, 49, 50, 51, 52, 53, 54, 55, 56, 57, 58, 59, 60, 61, 62, 63, 64, 65, 66, 67, 68, 69, 70, 71, 72, 73, 74, 75, 76, 77, 78, 79, 80, 81, 82, 83, 84, 85, 86, 87, 88, 89, 90, 91, 92, 93, 94, 95, 96, 97], [1.0, 1.0, 1.0, 1.0, 1.0, 1.0, 1.0, 1.0, 1.0, 1.0, 1.0, 1.0, 1.0, 1.0, 1.0, 1.0, 1.0, 1.0, 1.0, 1.0, 1.0, 1.0, 1.0, 1.0, 1.0, 1.0, 1.0, 1.0, 1.0, 1.0, 1.0, 1.0, 1.0, 1.0, 1.0, 1.0, 1.0, 1.0, 1.0, 1.0, 1.0, 1.0, 1.0, 1.0, 1.0, 1.0, 1.0, 1.0, 1.0, 1.0, 1.0, 1.0, 1.0, 1.0, 1.0, 1.0, 1.0, 1.0, 1.0, 1.0, 1.0, 1.0, 1.0, 1.0, 1.0, 1.0, 1.0, 1.0, 1.0, 1.0, 1.0, 1.0, 1.0, 1.0, 1.0, 1.0, 1.0, 1.0, 1.0, 1.0, 1.0, 1.0, 1.0, 1.0, 1.0, 1.0, 1.0, 1.0, 1.0, 1.0, 1.0, 1.0, 1.0, 1.0, 1.0, 1.0, 1.0, 1.0]): _vg.add([_i], _w, 'REPLACE')
_m = ob_body_001.modifiers.new('Mirror', 'MIRROR')
_m.use_axis = (False, False, True)
_m.merge_threshold = 0.005
_m = ob_body_001.modifiers.new('Armature', 'ARMATURE')
_m.object = ob_armature_001
_m = ob_body_001.modifiers.new('Subdivision', 'SUBSURF')
_m.uv_smooth = 'PRESERVE_CORNERS'
_m.levels = 5
ob_klinge2.parent = ob_armature_001
ob_klinge2.matrix_parent_inverse = Matrix(((0.6713, -0.0, 0.0, -0.009576), (0.0, -0.6588, -0.1293, 0.05808), (-0.0, 0.1293, -0.6588, 0.3281), (-0.0, 0.0, 0.0, 1.0)))
ob_klinge2.location = (0.01426, -0.01301, 0.4671)
ob_klinge2.rotation_euler = (-3.142, 1.571, 0.0)
ob_klinge2.scale = (-0.1299, -0.1299, -0.03661)
ob_klinge2.lineart.crease_threshold = 0.0
_vg = ob_klinge2.vertex_groups.new(name='Bone')
_m = ob_klinge2.modifiers.new('Mirror', 'MIRROR')
_m.use_axis = (False, False, False)
_m = ob_klinge2.modifiers.new('Armature', 'ARMATURE')
_m.object = ob_armature_001
ob_body.parent = ob_armature
ob_body.matrix_parent_inverse = Matrix(((0.6713, 0.0, 0.0, -0.009576), (0.0, -0.6592, 0.127, -0.06914), (-0.0, -0.127, -0.6592, 0.326), (-0.0, 0.0, -0.0, 1.0)))
ob_body.location = (0.01609, -0.00744, 0.3209)
ob_body.rotation_euler = (1.571, -0.0, 1.571)
ob_body.lineart.crease_threshold = 0.0
_vg = ob_body.vertex_groups.new(name='Bone')
_vg.add([0, 1, 2, 3, 4, 5, 6, 7, 8, 9, 10, 11, 12, 13, 14, 15, 16, 17, 18, 19, 20, 21, 22, 23, 24, 25, 26, 27, 28, 29, 30, 31, 32, 33, 34, 35, 36, 37, 38, 39, 40, 41, 42, 43, 44, 45, 46, 47, 48, 49, 50, 51, 52, 53, 54, 55, 56, 57, 58, 59, 60, 61, 62, 63, 64, 65, 66, 67, 68, 69, 70, 71, 72, 73, 74, 75, 76, 77, 78, 79, 80, 81, 82, 83, 84, 85, 86, 87, 88, 89, 90, 91, 92, 93, 94, 95, 96, 97], 1.0, 'REPLACE')
_m = ob_body.modifiers.new('Mirror', 'MIRROR')
_m.use_axis = (False, False, True)
_m.merge_threshold = 0.005
_m = ob_body.modifiers.new('Armature', 'ARMATURE')
_m.object = ob_armature
_m = ob_body.modifiers.new('Subdivision', 'SUBSURF')
_m.uv_smooth = 'PRESERVE_CORNERS'
_m.levels = 5
ob_klinge.parent = ob_armature
ob_klinge.matrix_parent_inverse = Matrix(((0.6713, 0.0, 0.0, -0.009576), (0.0, -0.6592, 0.127, -0.06914), (-0.0, -0.127, -0.6592, 0.326), (-0.0, 0.0, -0.0, 1.0)))
ob_klinge.location = (0.01426, -0.01301, 0.4671)
ob_klinge.rotation_euler = (-0.0, 1.571, 0.0)
ob_klinge.scale = (-0.1299, -0.1299, -0.03661)
ob_klinge.lineart.crease_threshold = 0.0
_vg = ob_klinge.vertex_groups.new(name='Bone')
_m = ob_klinge.modifiers.new('Mirror', 'MIRROR')
_m.use_axis = (False, False, False)
_m = ob_klinge.modifiers.new('Armature', 'ARMATURE')
_m.object = ob_armature
ob_armature.location = (0.01426, -0.009253, 0.4963)
ob_armature.rotation_euler = (2.709, -4.029e-18, 3.655e-20)
ob_armature.scale = (1.49, 1.49, 1.49)
ob_armature.lineart.crease_threshold = 0.0
ob_armature_001.location = (0.01426, -0.009253, 0.4963)
ob_armature_001.rotation_euler = (3.542, 4.55e-17, -5.56e-18)
ob_armature_001.scale = (1.49, 1.49, 1.49)
ob_armature_001.lineart.crease_threshold = 0.0

# ---- collection membership
col_left_body.objects.link(ob_body_001)
col_left_body.objects.link(ob_klinge2)
col_rightbody.objects.link(ob_body)
col_rightbody.objects.link(ob_klinge)
col_rightbody.objects.link(ob_armature)
col_rightbody.objects.link(ob_armature_001)

# ---- scene / render settings (as saved in the file)
scene.frame_start = 1; scene.frame_end = 20; scene.frame_set(0)
scene.render.engine = 'BLENDER_EEVEE_NEXT'
scene.cycles.use_denoising = False
scene.cycles.samples = 128
scene.cycles.sampling_pattern = 'TABULATED_SOBOL'
scene.cycles.use_adaptive_sampling = False
scene.cycles.use_light_tree = False
scene.view_settings.view_transform = 'Filmic'
bpy.context.view_layer.update()

# ---- added for rendering (the .blend has no active camera and no usable light): camera, sun
cam_auto = bpy.data.cameras.new('AutoCamera')
cam_auto.lens = 50.0
cam_auto.sensor_width = 36.0
cam_auto.clip_end = 1000.0
ob_auto_camera = bpy.data.objects.new('AutoCamera', cam_auto)
scene.collection.objects.link(ob_auto_camera)
ob_auto_camera.location = (2.21105, -2.66637, 1.67724)
ob_auto_camera.rotation_euler = (1.09748, -7.21219e-08, 0.694738)
scene.camera = ob_auto_camera
light_auto_sun = bpy.data.lights.new('AutoSun', 'SUN')
light_auto_sun.energy = 3.0
light_auto_sun.angle = 0.0523599
ob_auto_sun = bpy.data.objects.new('AutoSun', light_auto_sun)
scene.collection.objects.link(ob_auto_sun)
ob_auto_sun.rotation_euler = (0.872665, 0.174533, 0.523599)
bpy.context.view_layer.update()
